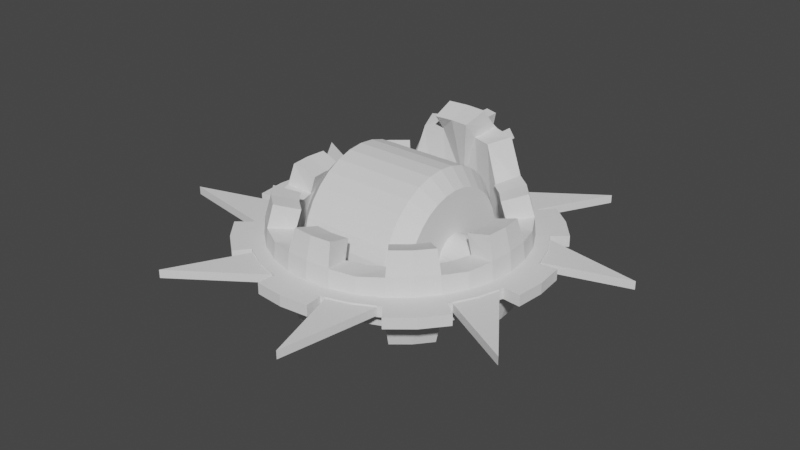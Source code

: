 # Source: Blinky_3.blend  (saved by Blender 3.0.42; exported with 4.5.12 LTS)
import bpy
from mathutils import Matrix  # noqa: F401  (used for matrix-valued properties, if any)

bpy.ops.wm.read_factory_settings(use_empty=True)
scene = bpy.context.scene
scene.name = 'Scene'

# ---- collections
col_collection = bpy.data.collections.new('Collection'); scene.collection.children.link(col_collection)

# ---- world
world_world = bpy.data.worlds.new('World'); scene.world = world_world
world_world.use_nodes = True; world_world.node_tree.nodes.clear()
_N = world_world.node_tree.nodes; _L = world_world.node_tree.links
n0 = _N.new('ShaderNodeOutputWorld'); n0.name = 'World Output'; n0.location = (300, 300)
n1 = _N.new('ShaderNodeBackground'); n1.name = 'Background'; n1.location = (10, 300)
n1.inputs[0].default_value = (0.05088, 0.05088, 0.05088, 1.0)
_L.new(n1.outputs[0], n0.inputs[0])
n0.is_active_output = True
world_world.color = (0.05088, 0.05088, 0.05088)
world_world.use_sun_shadow = False
world_world.sun_shadow_jitter_overblur = 0.0

# ---- meshes
me_sphere = bpy.data.meshes.new('Sphere')
me_sphere.from_pydata([(1.203e-07, 0.7653, 0.9077), (0.0, 0.9808, 0.1951), (0.1802, 0.7476, 0.9077), (0.1908, 0.8875, 0.7385), (0.1913, 0.9619, -0.1951), (0.1951, 0.9808, -4.371e-08), (0.1802, 0.9061, -0.3827), (0.3748, 0.8317, 0.7385), (0.3753, 0.9061, -0.1951), (0.3827, 0.9239, -4.371e-08), (0.5133, 0.7682, 0.3827), (0.5449, 0.8155, 0.1951), (0.5449, 0.8155, -0.1951), (0.5133, 0.7682, -0.3827), (0.5556, 0.8315, -4.371e-08), (0.6533, 0.6533, 0.3827), (0.6533, 0.6533, -0.3827), (0.6935, 0.6935, 0.1951), (0.7071, 0.7071, -4.371e-08), (0.6935, 0.6935, -0.1951), (0.7682, 0.5133, 0.3827), (0.8155, 0.5449, 0.1951), (0.8155, 0.5449, -0.1951), (0.7682, 0.5133, -0.3827), (0.8315, 0.5556, -4.371e-08), (0.9061, 0.3753, 0.1951), (0.9061, 0.3753, -0.1951), (0.9239, 0.3827, -4.371e-08), (0.9061, 0.1802, 0.3827), (0.9619, 0.1913, 0.1951), (0.9619, 0.1913, -0.1951), (0.9061, 0.1802, -0.3827), (0.9808, 0.1951, -4.371e-08), (0.9239, -1.658e-08, 0.3827), (0.9239, -1.507e-07, -0.3827), (0.9808, -9.109e-08, 0.1951), (1.0, -1.656e-07, -4.371e-08), (0.9061, -0.1802, 0.3827), (0.9808, -9.109e-08, -0.1951), (0.9619, -0.1913, 0.1951), (0.9619, -0.1913, -0.1951), (0.9061, -0.1802, -0.3827), (0.9061, -0.3753, 0.1951), (0.9808, -0.1951, -4.371e-08), (0.9061, -0.3753, -0.1951), (0.7682, -0.5133, 0.3827), (0.8155, -0.5449, 0.1951), (0.8155, -0.5449, -0.1951), (0.9239, -0.3827, -4.371e-08), (0.7682, -0.5133, -0.3827), (0.6533, -0.6533, 0.3827), (0.6533, -0.6533, -0.3827), (0.8315, -0.5556, -4.371e-08), (0.5133, -0.7682, 0.3827), (0.5449, -0.8155, 0.1951), (0.5449, -0.8155, -0.1951), (0.5133, -0.7682, -0.3827), (0.6935, -0.6935, 0.1951), (0.7071, -0.7071, -4.371e-08), (0.6935, -0.6935, -0.1951), (0.3753, -0.9061, 0.1951), (0.3753, -0.9061, -0.1951), (0.5556, -0.8315, -4.371e-08), (0.1802, -0.9061, 0.3827), (0.1913, -0.9619, 0.1951), (0.1913, -0.9619, -0.1951), (0.1802, -0.9061, -0.3827), (0.3827, -0.9239, -4.371e-08), (1.706e-08, -0.9239, 0.3827), (-1.171e-07, -0.9239, -0.3827), (0.1951, -0.9808, -4.371e-08), (-0.1802, -0.9061, 0.3827), (-0.1913, -0.9619, 0.1951), (-0.1913, -0.9619, -0.1951), (-0.1802, -0.9061, -0.3827), (-7.235e-08, -0.9808, 0.1951), (-2.661e-07, -1.0, -4.371e-08), (-7.235e-08, -0.9808, -0.1951), (-0.3753, -0.9061, 0.1951), (-0.3753, -0.9061, -0.1951), (-0.1951, -0.9808, -4.371e-08), (-0.5133, -0.7682, 0.3827), (-0.5449, -0.8155, 0.1951), (-0.5449, -0.8155, -0.1951), (-0.5133, -0.7682, -0.3827), (-0.6533, -0.6533, 0.3827), (-0.3827, -0.9239, -4.371e-08), (-0.6533, -0.6533, -0.3827), (-0.7682, -0.5133, 0.3827), (-0.8155, -0.5449, 0.1951), (-0.8155, -0.5449, -0.1951), (-0.5556, -0.8315, -4.371e-08), (-0.7682, -0.5133, -0.3827), (-0.9061, -0.3753, 0.1951), (-0.6935, -0.6935, 0.1951), (-0.9061, -0.3753, -0.1951), (-0.7071, -0.7071, -4.371e-08), (-0.6935, -0.6935, -0.1951), (-0.9061, -0.1802, 0.3827), (-0.9619, -0.1913, 0.1951), (-0.9619, -0.1913, -0.1951), (-0.9061, -0.1802, -0.3827), (-0.8315, -0.5556, -4.371e-08), (-0.9239, -1.68e-09, 0.3827), (-0.9239, 1.175e-07, -0.3827), (-0.9239, -0.3827, -4.371e-08), (-0.9061, 0.1802, 0.3827), (-0.9619, 0.1913, 0.1951), (-0.9619, 0.1913, -0.1951), (-0.9061, 0.1802, -0.3827), (-0.9808, -0.1951, -4.371e-08), (-0.9061, 0.3753, 0.1951), (-0.9061, 0.3753, -0.1951), (-0.9808, 7.283e-08, 0.1951), (-1.0, 3.858e-07, -4.371e-08), (-0.9808, 7.283e-08, -0.1951), (-0.7682, 0.5133, 0.3827), (-0.8155, 0.5449, 0.1951), (-0.8155, 0.5449, -0.1951), (-0.7682, 0.5133, -0.3827), (-0.9808, 0.1951, -4.371e-08), (-0.6533, 0.6533, 0.3827), (-0.6533, 0.6533, -0.3827), (-0.5133, 0.7682, 0.3827), (-0.9239, 0.3827, -4.371e-08), (-0.5449, 0.8155, 0.1951), (-0.5449, 0.8155, -0.1951), (-0.5133, 0.7682, -0.3827), (-0.8315, 0.5556, -4.371e-08), (-0.3748, 0.8317, 0.7385), (-0.3753, 0.9061, -0.1951), (-0.1802, 0.7476, 0.9077), (-0.6935, 0.6935, 0.1951), (-0.1908, 0.8875, 0.7385), (-0.7071, 0.7071, -4.371e-08), (-0.1913, 0.9619, -0.1951), (-0.6935, 0.6935, -0.1951), (-0.1802, 0.9061, -0.3827), (1.959e-07, 0.9239, -0.3827), (-1.827e-07, 1.018, 0.9844), (-4.367e-07, 1.24, 0.2463), (0.205, 0.9994, 0.9841), (0.2336, 1.145, 0.7812), (0.2467, 1.24, -1.481e-07), (-0.5556, 0.8315, -4.371e-08), (0.2342, 1.219, -0.2378), (0.205, 1.158, -0.4591), (0.4755, 1.075, 0.7644), (0.4838, 1.168, -5.072e-08), (0.476, 1.149, -0.221), (0.6738, 0.9638, 0.4591), (0.6965, 1.028, 0.2378), (0.7024, 1.051, -5.199e-08), (0.6965, 1.028, -0.2378), (0.6738, 0.9638, -0.4591), (0.8321, 0.8321, 0.4594), (0.8769, 0.8769, 0.2463), (0.894, 0.894, -5.135e-08), (0.8769, 0.8769, -0.2463), (-0.3827, 0.9239, -4.371e-08), (0.8321, 0.8321, -0.4594), (0.9638, 0.6738, 0.4591), (1.028, 0.6965, 0.2378), (1.051, 0.7024, -5.199e-08), (1.028, 0.6965, -0.2378), (0.9638, 0.6738, -0.4591), (1.149, 0.476, 0.221), (1.168, 0.4838, -5.199e-08), (1.149, 0.476, -0.221), (1.158, 0.205, 0.4591), (1.219, 0.2342, 0.2378), (1.24, 0.2467, -5.072e-08), (1.219, 0.2342, -0.2378), (1.158, 0.205, -0.4591), (1.177, -5.245e-08, 0.4594), (-0.1951, 0.9808, -4.371e-08), (1.24, -1.541e-07, 0.2463), (1.264, -2.535e-07, -5.135e-08), (1.24, -1.477e-07, -0.2463), (1.177, -1.977e-07, -0.4594), (1.158, -0.205, 0.4591), (1.219, -0.2342, 0.2378), (1.24, -0.2467, -5.072e-08), (1.219, -0.2342, -0.2378), (1.158, -0.205, -0.4591), (5.386e-07, 1.0, -4.371e-08), (2.257e-07, 0.9808, -0.1951), (1.149, -0.476, 0.221), (1.168, -0.4838, -5.072e-08), (1.149, -0.476, -0.221), (0.9638, -0.6738, 0.4591), (1.028, -0.6965, 0.2378), (1.051, -0.7024, -5.135e-08), (1.028, -0.6965, -0.2378), (0.9638, -0.6738, -0.4591), (0.8321, -0.8321, 0.4594), (0.8769, -0.8769, 0.2463), (0.894, -0.894, -5.199e-08), (0.8769, -0.8769, -0.2463), (0.8321, -0.8321, -0.4594), (0.6738, -0.9638, 0.4591), (0.6965, -1.028, 0.2378), (0.7024, -1.051, -5.263e-08), (0.6965, -1.028, -0.2378), (0.6738, -0.9638, -0.4591), (0.476, -1.149, 0.221), (0.4838, -1.168, -5.199e-08), (0.476, -1.149, -0.221), (0.205, -1.158, 0.4591), (0.2342, -1.219, 0.2378), (0.2467, -1.24, -5.135e-08), (0.2342, -1.219, -0.2378), (0.205, -1.158, -0.4591), (-1.51e-08, -1.177, 0.4594), (-1.284e-07, -1.24, 0.2463), (-3.648e-07, -1.264, -5.135e-08), (-1.239e-07, -1.24, -0.2463), (-1.628e-07, -1.177, -0.4594), (-0.205, -1.158, 0.4591), (-0.2342, -1.219, 0.2378), (-0.2467, -1.24, -5.135e-08), (-0.2342, -1.219, -0.2378), (-0.205, -1.158, -0.4591), (-0.476, -1.149, 0.221), (-0.4838, -1.168, -5.072e-08), (-0.476, -1.149, -0.221), (-0.6738, -0.9638, 0.4591), (-0.6965, -1.028, 0.2378), (-0.7024, -1.051, -5.199e-08), (-0.6965, -1.028, -0.2378), (-0.6738, -0.9638, -0.4591), (-0.8321, -0.8321, 0.4594), (-0.8769, -0.8769, 0.2463), (-0.894, -0.894, -5.072e-08), (-0.8769, -0.8769, -0.2463), (-0.8321, -0.8321, -0.4594), (-0.9638, -0.6738, 0.4591), (-1.028, -0.6965, 0.2378), (-1.051, -0.7024, -5.072e-08), (-1.028, -0.6965, -0.2378), (-0.9638, -0.6738, -0.4591), (-1.149, -0.476, 0.221), (-1.168, -0.4838, -5.135e-08), (-1.149, -0.476, -0.221), (-1.158, -0.205, 0.4591), (-1.219, -0.2342, 0.2378), (-1.24, -0.2467, -5.263e-08), (-1.219, -0.2342, -0.2378), (-1.158, -0.205, -0.4591), (-1.177, 3.295e-08, 0.4594), (-1.24, 1.231e-07, 0.2463), (-1.264, 4.934e-07, -5.199e-08), (-1.24, 1.187e-07, -0.2463), (-1.177, 1.633e-07, -0.4594), (-1.158, 0.205, 0.4591), (-1.219, 0.2342, 0.2378), (-1.24, 0.2467, -5.263e-08), (-1.219, 0.2342, -0.2378), (-1.158, 0.205, -0.4591), (-1.149, 0.476, 0.221), (-1.168, 0.4838, -5.135e-08), (-1.149, 0.476, -0.221), (-0.9638, 0.6738, 0.4591), (-1.028, 0.6965, 0.2378), (-1.051, 0.7024, -5.135e-08), (-1.028, 0.6965, -0.2378), (-0.9638, 0.6738, -0.4591), (-0.8321, 0.8321, 0.4594), (-0.8769, 0.8769, 0.2463), (-0.894, 0.894, -5.135e-08), (-0.8769, 0.8769, -0.2463), (-0.8321, 0.8321, -0.4594), (-0.6738, 0.9638, 0.4591), (-0.6965, 1.028, 0.2378), (-0.7024, 1.051, -5.072e-08), (-0.6965, 1.028, -0.2378), (-0.6738, 0.9638, -0.4591), (-0.4755, 1.075, 0.7644), (-0.4838, 1.168, -5.072e-08), (-0.476, 1.149, -0.221), (-0.205, 0.9994, 0.9841), (-0.2336, 1.145, 0.7812), (-0.2467, 1.24, -1.532e-07), (-0.2342, 1.219, -0.2378), (-0.205, 1.158, -0.4591), (5.785e-08, 1.264, -2.494e-07), (-1.696e-07, 1.24, -0.2463), (-6.509e-08, 1.177, -0.4594)], [], [(127, 122, 271, 276), (7, 11, 151, 147), (85, 88, 236, 231), (37, 39, 181, 180), (6, 138, 287, 146), (0, 2, 141, 139), (73, 74, 222, 221), (45, 50, 195, 190), (117, 116, 262, 263), (129, 133, 281, 277), (78, 82, 227, 223), (116, 121, 267, 262), (87, 84, 230, 235), (89, 93, 241, 237), (100, 95, 243, 247), (31, 30, 172, 173), (39, 42, 187, 181), (108, 109, 258, 257), (71, 72, 219, 218), (47, 44, 189, 193), (50, 53, 200, 195), (118, 112, 261, 265), (29, 28, 169, 170), (8, 4, 145, 149), (51, 49, 194, 199), (41, 34, 179, 184), (66, 65, 211, 212), (106, 107, 255, 254), (79, 73, 221, 225), (3, 7, 147, 142), (121, 123, 272, 267), (92, 87, 235, 240), (130, 126, 275, 279), (68, 71, 218, 213), (22, 23, 165, 164), (122, 119, 266, 271), (28, 33, 174, 169), (101, 100, 247, 248), (111, 117, 263, 259), (64, 63, 208, 209), (42, 46, 191, 187), (69, 66, 212, 217), (131, 0, 139, 280), (81, 85, 231, 226), (20, 21, 162, 161), (72, 78, 223, 219), (21, 25, 166, 162), (55, 56, 204, 203), (99, 98, 244, 245), (138, 137, 284, 287), (30, 26, 168, 172), (137, 135, 283, 284), (44, 40, 183, 189), (13, 12, 153, 154), (4, 6, 146, 145), (83, 79, 225, 229), (74, 69, 217, 222), (53, 54, 201, 200), (112, 108, 257, 261), (33, 37, 180, 174), (23, 16, 160, 165), (90, 92, 240, 239), (103, 106, 254, 249), (34, 31, 173, 179), (133, 131, 280, 281), (61, 55, 203, 207), (25, 29, 170, 166), (11, 10, 150, 151), (2, 3, 142, 141), (49, 47, 193, 194), (104, 101, 248, 253), (63, 68, 213, 208), (10, 15, 155, 150), (93, 99, 245, 241), (126, 127, 276, 275), (88, 89, 237, 236), (54, 60, 205, 201), (46, 45, 190, 191), (109, 104, 253, 258), (107, 111, 259, 255), (84, 83, 229, 230), (65, 61, 207, 211), (123, 125, 273, 272), (12, 8, 149, 153), (125, 129, 277, 273), (40, 41, 184, 183), (135, 130, 279, 283), (15, 20, 161, 155), (26, 22, 164, 168), (60, 64, 209, 205), (98, 103, 249, 244), (56, 51, 199, 204), (95, 90, 239, 243), (119, 118, 265, 266), (82, 81, 226, 227), (16, 13, 154, 160), (286, 285, 143, 145), (287, 286, 145, 146), (140, 139, 141, 142), (285, 140, 142, 143), (143, 142, 147, 148), (145, 143, 148, 149), (148, 147, 151, 152), (149, 148, 152, 153), (152, 151, 156, 157), (153, 152, 157, 158), (154, 153, 158, 160), (151, 150, 155, 156), (156, 155, 161, 162), (157, 156, 162, 163), (158, 157, 163, 164), (160, 158, 164, 165), (164, 163, 167, 168), (163, 162, 166, 167), (167, 166, 170, 171), (168, 167, 171, 172), (172, 171, 177, 178), (173, 172, 178, 179), (170, 169, 174, 176), (171, 170, 176, 177), (176, 174, 180, 181), (177, 176, 181, 182), (178, 177, 182, 183), (179, 178, 183, 184), (182, 181, 187, 188), (183, 182, 188, 189), (188, 187, 191, 192), (189, 188, 192, 193), (191, 190, 195, 196), (192, 191, 196, 197), (193, 192, 197, 198), (194, 193, 198, 199), (196, 195, 200, 201), (197, 196, 201, 202), (198, 197, 202, 203), (199, 198, 203, 204), (202, 201, 205, 206), (203, 202, 206, 207), (206, 205, 209, 210), (207, 206, 210, 211), (209, 208, 213, 214), (210, 209, 214, 215), (211, 210, 215, 216), (212, 211, 216, 217), (215, 214, 219, 220), (216, 215, 220, 221), (217, 216, 221, 222), (214, 213, 218, 219), (220, 219, 223, 224), (221, 220, 224, 225), (225, 224, 228, 229), (224, 223, 227, 228), (227, 226, 231, 232), (228, 227, 232, 233), (229, 228, 233, 234), (230, 229, 234, 235), (235, 234, 239, 240), (232, 231, 236, 237), (233, 232, 237, 238), (234, 233, 238, 239), (238, 237, 241, 242), (239, 238, 242, 243), (242, 241, 245, 246), (243, 242, 246, 247), (245, 244, 249, 250), (246, 245, 250, 251), (247, 246, 251, 252), (248, 247, 252, 253), (250, 249, 254, 255), (251, 250, 255, 256), (252, 251, 256, 257), (253, 252, 257, 258), (256, 255, 259, 260), (257, 256, 260, 261), (260, 259, 263, 264), (261, 260, 264, 265), (264, 263, 268, 269), (265, 264, 269, 270), (266, 265, 270, 271), (263, 262, 267, 268), (268, 267, 272, 273), (269, 268, 273, 274), (270, 269, 274, 275), (271, 270, 275, 276), (275, 274, 278, 279), (274, 273, 277, 278), (278, 277, 281, 282), (279, 278, 282, 283), (283, 282, 285, 286), (284, 283, 286, 287), (281, 280, 139, 140), (282, 281, 140, 285), (2, 0, 1, 3), (3, 1, 185, 5), (186, 4, 5, 185), (138, 6, 4, 186), (7, 3, 5, 9), (5, 4, 8, 9), (11, 7, 9, 14), (9, 8, 12, 14), (10, 11, 17, 15), (11, 14, 18, 17), (14, 12, 19, 18), (12, 13, 16, 19), (21, 17, 18, 24), (24, 18, 19, 22), (22, 19, 16, 23), (20, 15, 17, 21), (25, 21, 24, 27), (27, 24, 22, 26), (32, 27, 26, 30), (29, 25, 27, 32), (28, 29, 35, 33), (29, 32, 36, 35), (36, 32, 30, 38), (38, 30, 31, 34), (40, 38, 34, 41), (37, 33, 35, 39), (39, 35, 36, 43), (36, 38, 40, 43), (42, 39, 43, 48), (43, 40, 44, 48), (46, 42, 48, 52), (48, 44, 47, 52), (50, 45, 46, 57), (57, 46, 52, 58), (52, 47, 59, 58), (47, 49, 51, 59), (53, 50, 57, 54), (54, 57, 58, 62), (62, 58, 59, 55), (55, 59, 51, 56), (60, 54, 62, 67), (67, 62, 55, 61), (64, 60, 67, 70), (70, 67, 61, 65), (64, 70, 76, 75), (76, 70, 65, 77), (77, 65, 66, 69), (63, 64, 75, 68), (71, 68, 75, 72), (72, 75, 76, 80), (76, 77, 73, 80), (73, 77, 69, 74), (80, 73, 79, 86), (78, 72, 80, 86), (82, 78, 86, 91), (86, 79, 83, 91), (91, 83, 97, 96), (83, 84, 87, 97), (85, 81, 82, 94), (94, 82, 91, 96), (94, 89, 88, 85), (96, 102, 89, 94), (96, 97, 90, 102), (97, 87, 92, 90), (102, 105, 93, 89), (102, 90, 95, 105), (105, 110, 99, 93), (105, 95, 100, 110), (100, 101, 104, 115), (98, 99, 113, 103), (99, 110, 114, 113), (110, 100, 115, 114), (106, 103, 113, 107), (107, 113, 114, 120), (114, 115, 108, 120), (115, 104, 109, 108), (111, 107, 120, 124), (120, 108, 112, 124), (117, 111, 124, 128), (124, 112, 118, 128), (116, 117, 132, 121), (117, 128, 134, 132), (128, 118, 136, 134), (118, 119, 122, 136), (134, 144, 125, 132), (134, 136, 126, 144), (136, 122, 127, 126), (132, 125, 123, 121), (144, 159, 129, 125), (144, 126, 130, 159), (159, 130, 135, 175), (159, 175, 133, 129), (133, 1, 0, 131), (1, 133, 175, 185), (175, 135, 186, 185), (135, 137, 138, 186)])
_uv = me_sphere.uv_layers.new(name='UVMap')
_uv.uv.foreach_set('vector', [0.8438, 0.375, 0.875, 0.375, 0.875, 0.375, 0.8438, 0.375, 0.6875, 0.5625, 0.6562, 0.5625, 0.6562, 0.5625, 0.6875, 0.5625, 0.125, 0.625, 0.09375, 0.625, 0.09375, 0.625, 0.125, 0.625, 0.4688, 0.625, 0.4688, 0.5625, 0.4688, 0.5625, 0.4688, 0.625, 0.7188, 0.375, 0.75, 0.375, 0.75, 0.375, 0.7188, 0.375, 0.75, 0.625, 0.7188, 0.625, 0.7188, 0.625, 0.75, 0.625, 0.2188, 0.4375, 0.2188, 0.375, 0.2188, 0.375, 0.2188, 0.4375, 0.4062, 0.625, 0.375, 0.625, 0.375, 0.625, 0.4062, 0.625, 0.9062, 0.5625, 0.9062, 0.625, 0.9062, 0.625, 0.9062, 0.5625, 0.8125, 0.5625, 0.7812, 0.5625, 0.7812, 0.5625, 0.8125, 0.5625, 0.1875, 0.5625, 0.1562, 0.5625, 0.1562, 0.5625, 0.1875, 0.5625, 0.9062, 0.625, 0.875, 0.625, 0.875, 0.625, 0.9062, 0.625, 0.125, 0.375, 0.1562, 0.375, 0.1562, 0.375, 0.125, 0.375, 0.09375, 0.5625, 0.0625, 0.5625, 0.0625, 0.5625, 0.09375, 0.5625, 0.03125, 0.4375, 0.0625, 0.4375, 0.0625, 0.4375, 0.03125, 0.4375, 0.5312, 0.375, 0.5312, 0.4375, 0.5312, 0.4375, 0.5312, 0.375, 0.4688, 0.5625, 0.4375, 0.5625, 0.4375, 0.5625, 0.4688, 0.5625, 0.9688, 0.4375, 0.9687, 0.375, 0.9687, 0.375, 0.9688, 0.4375, 0.2188, 0.625, 0.2188, 0.5625, 0.2188, 0.5625, 0.2188, 0.625, 0.4062, 0.4375, 0.4375, 0.4375, 0.4375, 0.4375, 0.4062, 0.4375, 0.375, 0.625, 0.3438, 0.625, 0.3438, 0.625, 0.375, 0.625, 0.9062, 0.4375, 0.9375, 0.4375, 0.9375, 0.4375, 0.9062, 0.4375, 0.5312, 0.5625, 0.5312, 0.625, 0.5312, 0.625, 0.5312, 0.5625, 0.6875, 0.4375, 0.7188, 0.4375, 0.7188, 0.4375, 0.6875, 0.4375, 0.375, 0.375, 0.4062, 0.375, 0.4062, 0.375, 0.375, 0.375, 0.4687, 0.375, 0.5, 0.375, 0.5, 0.375, 0.4687, 0.375, 0.2812, 0.375, 0.2812, 0.4375, 0.2812, 0.4375, 0.2812, 0.375, 0.9688, 0.625, 0.9688, 0.5625, 0.9688, 0.5625, 0.9688, 0.625, 0.1875, 0.4375, 0.2188, 0.4375, 0.2188, 0.4375, 0.1875, 0.4375, 0.7188, 0.5625, 0.6875, 0.5625, 0.6875, 0.5625, 0.7188, 0.5625, 0.875, 0.625, 0.8438, 0.625, 0.8438, 0.625, 0.875, 0.625, 0.09375, 0.375, 0.125, 0.375, 0.125, 0.375, 0.09375, 0.375, 0.8125, 0.4375, 0.8438, 0.4375, 0.8438, 0.4375, 0.8125, 0.4375, 0.25, 0.625, 0.2188, 0.625, 0.2188, 0.625, 0.25, 0.625, 0.5938, 0.4375, 0.5938, 0.375, 0.5938, 0.375, 0.5938, 0.4375, 0.875, 0.375, 0.9062, 0.375, 0.9062, 0.375, 0.875, 0.375, 0.5312, 0.625, 0.5, 0.625, 0.5, 0.625, 0.5312, 0.625, 0.03125, 0.375, 0.03125, 0.4375, 0.03125, 0.4375, 0.03125, 0.375, 0.9375, 0.5625, 0.9062, 0.5625, 0.9062, 0.5625, 0.9375, 0.5625, 0.2812, 0.5625, 0.2812, 0.625, 0.2812, 0.625, 0.2812, 0.5625, 0.4375, 0.5625, 0.4062, 0.5625, 0.4062, 0.5625, 0.4375, 0.5625, 0.25, 0.375, 0.2812, 0.375, 0.2812, 0.375, 0.25, 0.375, 0.7812, 0.625, 0.75, 0.625, 0.75, 0.625, 0.7812, 0.625, 0.1563, 0.625, 0.125, 0.625, 0.125, 0.625, 0.1563, 0.625, 0.5938, 0.625, 0.5938, 0.5625, 0.5938, 0.5625, 0.5938, 0.625, 0.2188, 0.5625, 0.1875, 0.5625, 0.1875, 0.5625, 0.2188, 0.5625, 0.5938, 0.5625, 0.5625, 0.5625, 0.5625, 0.5625, 0.5938, 0.5625, 0.3438, 0.4375, 0.3438, 0.375, 0.3438, 0.375, 0.3438, 0.4375, 0.03125, 0.5625, 0.03125, 0.625, 0.03125, 0.625, 0.03125, 0.5625, 0.75, 0.375, 0.7812, 0.375, 0.7812, 0.375, 0.75, 0.375, 0.5312, 0.4375, 0.5625, 0.4375, 0.5625, 0.4375, 0.5312, 0.4375, 0.7812, 0.375, 0.7812, 0.4375, 0.7812, 0.4375, 0.7812, 0.375, 0.4375, 0.4375, 0.4688, 0.4375, 0.4688, 0.4375, 0.4375, 0.4375, 0.6562, 0.375, 0.6562, 0.4375, 0.6562, 0.4375, 0.6562, 0.375, 0.7188, 0.4375, 0.7188, 0.375, 0.7188, 0.375, 0.7188, 0.4375, 0.1562, 0.4375, 0.1875, 0.4375, 0.1875, 0.4375, 0.1562, 0.4375, 0.2188, 0.375, 0.25, 0.375, 0.25, 0.375, 0.2188, 0.375, 0.3438, 0.625, 0.3438, 0.5625, 0.3438, 0.5625, 0.3438, 0.625, 0.9375, 0.4375, 0.9688, 0.4375, 0.9688, 0.4375, 0.9375, 0.4375, 0.5, 0.625, 0.4688, 0.625, 0.4688, 0.625, 0.5, 0.625, 0.5938, 0.375, 0.625, 0.375, 0.625, 0.375, 0.5938, 0.375, 0.09375, 0.4375, 0.09375, 0.375, 0.09375, 0.375, 0.09375, 0.4375, 1.0, 0.625, 0.9688, 0.625, 0.9688, 0.625, 1.0, 0.625, 0.5, 0.375, 0.5312, 0.375, 0.5312, 0.375, 0.5, 0.375, 0.7812, 0.5625, 0.7812, 0.625, 0.7812, 0.625, 0.7812, 0.5625, 0.3125, 0.4375, 0.3438, 0.4375, 0.3438, 0.4375, 0.3125, 0.4375, 0.5625, 0.5625, 0.5312, 0.5625, 0.5312, 0.5625, 0.5625, 0.5625, 0.6562, 0.5625, 0.6562, 0.625, 0.6562, 0.625, 0.6562, 0.5625, 0.7188, 0.625, 0.7188, 0.5625, 0.7188, 0.5625, 0.7188, 0.625, 0.4062, 0.375, 0.4062, 0.4375, 0.4062, 0.4375, 0.4062, 0.375, 0.0, 0.375, 0.03125, 0.375, 0.03125, 0.375, 0.0, 0.375, 0.2812, 0.625, 0.25, 0.625, 0.25, 0.625, 0.2812, 0.625, 0.6562, 0.625, 0.625, 0.625, 0.625, 0.625, 0.6562, 0.625, 0.0625, 0.5625, 0.03125, 0.5625, 0.03125, 0.5625, 0.0625, 0.5625, 0.8438, 0.4375, 0.8438, 0.375, 0.8438, 0.375, 0.8438, 0.4375, 0.09375, 0.625, 0.09375, 0.5625, 0.09375, 0.5625, 0.09375, 0.625, 0.3438, 0.5625, 0.3125, 0.5625, 0.3125, 0.5625, 0.3438, 0.5625, 0.4062, 0.5625, 0.4062, 0.625, 0.4062, 0.625, 0.4062, 0.5625, 0.9687, 0.375, 1.0, 0.375, 1.0, 0.375, 0.9687, 0.375, 0.9688, 0.5625, 0.9375, 0.5625, 0.9375, 0.5625, 0.9688, 0.5625, 0.1562, 0.375, 0.1562, 0.4375, 0.1562, 0.4375, 0.1562, 0.375, 0.2812, 0.4375, 0.3125, 0.4375, 0.3125, 0.4375, 0.2812, 0.4375, 0.8438, 0.625, 0.8438, 0.5625, 0.8438, 0.5625, 0.8438, 0.625, 0.6562, 0.4375, 0.6875, 0.4375, 0.6875, 0.4375, 0.6562, 0.4375, 0.8438, 0.5625, 0.8125, 0.5625, 0.8125, 0.5625, 0.8438, 0.5625, 0.4688, 0.4375, 0.4687, 0.375, 0.4687, 0.375, 0.4688, 0.4375, 0.7812, 0.4375, 0.8125, 0.4375, 0.8125, 0.4375, 0.7812, 0.4375, 0.625, 0.625, 0.5938, 0.625, 0.5938, 0.625, 0.625, 0.625, 0.5625, 0.4375, 0.5938, 0.4375, 0.5938, 0.4375, 0.5625, 0.4375, 0.3125, 0.5625, 0.2812, 0.5625, 0.2812, 0.5625, 0.3125, 0.5625, 0.03125, 0.625, 0.0, 0.625, 0.0, 0.625, 0.03125, 0.625, 0.3438, 0.375, 0.375, 0.375, 0.375, 0.375, 0.3438, 0.375, 0.0625, 0.4375, 0.09375, 0.4375, 0.09375, 0.4375, 0.0625, 0.4375, 0.9062, 0.375, 0.9062, 0.4375, 0.9062, 0.4375, 0.9062, 0.375, 0.1562, 0.5625, 0.1563, 0.625, 0.1563, 0.625, 0.1562, 0.5625, 0.625, 0.375, 0.6562, 0.375, 0.6562, 0.375, 0.625, 0.375, 0.75, 0.4375, 0.75, 0.5, 0.7188, 0.5, 0.7188, 0.4375, 0.75, 0.375, 0.75, 0.4375, 0.7188, 0.4375, 0.7188, 0.375, 0.75, 0.5625, 0.75, 0.625, 0.7188, 0.625, 0.7188, 0.5625, 0.75, 0.5, 0.75, 0.5625, 0.7188, 0.5625, 0.7188, 0.5, 0.7188, 0.5, 0.7188, 0.5625, 0.6875, 0.5625, 0.6875, 0.5, 0.7188, 0.4375, 0.7188, 0.5, 0.6875, 0.5, 0.6875, 0.4375, 0.6875, 0.5, 0.6875, 0.5625, 0.6562, 0.5625, 0.6562, 0.5, 0.6875, 0.4375, 0.6875, 0.5, 0.6562, 0.5, 0.6562, 0.4375, 0.6562, 0.5, 0.6562, 0.5625, 0.625, 0.5625, 0.625, 0.5, 0.6562, 0.4375, 0.6562, 0.5, 0.625, 0.5, 0.625, 0.4375, 0.6562, 0.375, 0.6562, 0.4375, 0.625, 0.4375, 0.625, 0.375, 0.6562, 0.5625, 0.6562, 0.625, 0.625, 0.625, 0.625, 0.5625, 0.625, 0.5625, 0.625, 0.625, 0.5938, 0.625, 0.5938, 0.5625, 0.625, 0.5, 0.625, 0.5625, 0.5938, 0.5625, 0.5938, 0.5, 0.625, 0.4375, 0.625, 0.5, 0.5938, 0.5, 0.5938, 0.4375, 0.625, 0.375, 0.625, 0.4375, 0.5938, 0.4375, 0.5938, 0.375, 0.5938, 0.4375, 0.5938, 0.5, 0.5625, 0.5, 0.5625, 0.4375, 0.5938, 0.5, 0.5938, 0.5625, 0.5625, 0.5625, 0.5625, 0.5, 0.5625, 0.5, 0.5625, 0.5625, 0.5312, 0.5625, 0.5312, 0.5, 0.5625, 0.4375, 0.5625, 0.5, 0.5312, 0.5, 0.5312, 0.4375, 0.5312, 0.4375, 0.5312, 0.5, 0.5, 0.5, 0.5, 0.4375, 0.5312, 0.375, 0.5312, 0.4375, 0.5, 0.4375, 0.5, 0.375, 0.5312, 0.5625, 0.5312, 0.625, 0.5, 0.625, 0.5, 0.5625, 0.5312, 0.5, 0.5312, 0.5625, 0.5, 0.5625, 0.5, 0.5, 0.5, 0.5625, 0.5, 0.625, 0.4688, 0.625, 0.4688, 0.5625, 0.5, 0.5, 0.5, 0.5625, 0.4688, 0.5625, 0.4687, 0.5, 0.5, 0.4375, 0.5, 0.5, 0.4687, 0.5, 0.4688, 0.4375, 0.5, 0.375, 0.5, 0.4375, 0.4688, 0.4375, 0.4687, 0.375, 0.4687, 0.5, 0.4688, 0.5625, 0.4375, 0.5625, 0.4375, 0.5, 0.4688, 0.4375, 0.4687, 0.5, 0.4375, 0.5, 0.4375, 0.4375, 0.4375, 0.5, 0.4375, 0.5625, 0.4062, 0.5625, 0.4062, 0.5, 0.4375, 0.4375, 0.4375, 0.5, 0.4062, 0.5, 0.4062, 0.4375, 0.4062, 0.5625, 0.4062, 0.625, 0.375, 0.625, 0.375, 0.5625, 0.4062, 0.5, 0.4062, 0.5625, 0.375, 0.5625, 0.375, 0.5, 0.4062, 0.4375, 0.4062, 0.5, 0.375, 0.5, 0.375, 0.4375, 0.4062, 0.375, 0.4062, 0.4375, 0.375, 0.4375, 0.375, 0.375, 0.375, 0.5625, 0.375, 0.625, 0.3438, 0.625, 0.3438, 0.5625, 0.375, 0.5, 0.375, 0.5625, 0.3438, 0.5625, 0.3437, 0.5, 0.375, 0.4375, 0.375, 0.5, 0.3437, 0.5, 0.3438, 0.4375, 0.375, 0.375, 0.375, 0.4375, 0.3438, 0.4375, 0.3438, 0.375, 0.3437, 0.5, 0.3438, 0.5625, 0.3125, 0.5625, 0.3125, 0.5, 0.3438, 0.4375, 0.3437, 0.5, 0.3125, 0.5, 0.3125, 0.4375, 0.3125, 0.5, 0.3125, 0.5625, 0.2812, 0.5625, 0.2812, 0.5, 0.3125, 0.4375, 0.3125, 0.5, 0.2812, 0.5, 0.2812, 0.4375, 0.2812, 0.5625, 0.2812, 0.625, 0.25, 0.625, 0.25, 0.5625, 0.2812, 0.5, 0.2812, 0.5625, 0.25, 0.5625, 0.25, 0.5, 0.2812, 0.4375, 0.2812, 0.5, 0.25, 0.5, 0.25, 0.4375, 0.2812, 0.375, 0.2812, 0.4375, 0.25, 0.4375, 0.25, 0.375, 0.25, 0.5, 0.25, 0.5625, 0.2188, 0.5625, 0.2187, 0.5, 0.25, 0.4375, 0.25, 0.5, 0.2187, 0.5, 0.2188, 0.4375, 0.25, 0.375, 0.25, 0.4375, 0.2188, 0.4375, 0.2188, 0.375, 0.25, 0.5625, 0.25, 0.625, 0.2188, 0.625, 0.2188, 0.5625, 0.2187, 0.5, 0.2188, 0.5625, 0.1875, 0.5625, 0.1875, 0.5, 0.2188, 0.4375, 0.2187, 0.5, 0.1875, 0.5, 0.1875, 0.4375, 0.1875, 0.4375, 0.1875, 0.5, 0.1562, 0.5, 0.1562, 0.4375, 0.1875, 0.5, 0.1875, 0.5625, 0.1562, 0.5625, 0.1562, 0.5, 0.1562, 0.5625, 0.1563, 0.625, 0.125, 0.625, 0.125, 0.5625, 0.1562, 0.5, 0.1562, 0.5625, 0.125, 0.5625, 0.125, 0.5, 0.1562, 0.4375, 0.1562, 0.5, 0.125, 0.5, 0.125, 0.4375, 0.1562, 0.375, 0.1562, 0.4375, 0.125, 0.4375, 0.125, 0.375, 0.125, 0.375, 0.125, 0.4375, 0.09375, 0.4375, 0.09375, 0.375, 0.125, 0.5625, 0.125, 0.625, 0.09375, 0.625, 0.09375, 0.5625, 0.125, 0.5, 0.125, 0.5625, 0.09375, 0.5625, 0.09375, 0.5, 0.125, 0.4375, 0.125, 0.5, 0.09375, 0.5, 0.09375, 0.4375, 0.09375, 0.5, 0.09375, 0.5625, 0.0625, 0.5625, 0.0625, 0.5, 0.09375, 0.4375, 0.09375, 0.5, 0.0625, 0.5, 0.0625, 0.4375, 0.0625, 0.5, 0.0625, 0.5625, 0.03125, 0.5625, 0.03125, 0.5, 0.0625, 0.4375, 0.0625, 0.5, 0.03125, 0.5, 0.03125, 0.4375, 0.03125, 0.5625, 0.03125, 0.625, 0.0, 0.625, 0.0, 0.5625, 0.03125, 0.5, 0.03125, 0.5625, 0.0, 0.5625, 0.0, 0.5, 0.03125, 0.4375, 0.03125, 0.5, 0.0, 0.5, 0.0, 0.4375, 0.03125, 0.375, 0.03125, 0.4375, 0.0, 0.4375, 0.0, 0.375, 1.0, 0.5625, 1.0, 0.625, 0.9688, 0.625, 0.9688, 0.5625, 1.0, 0.5, 1.0, 0.5625, 0.9688, 0.5625, 0.9687, 0.5, 1.0, 0.4375, 1.0, 0.5, 0.9687, 0.5, 0.9688, 0.4375, 1.0, 0.375, 1.0, 0.4375, 0.9688, 0.4375, 0.9687, 0.375, 0.9687, 0.5, 0.9688, 0.5625, 0.9375, 0.5625, 0.9375, 0.5, 0.9688, 0.4375, 0.9687, 0.5, 0.9375, 0.5, 0.9375, 0.4375, 0.9375, 0.5, 0.9375, 0.5625, 0.9062, 0.5625, 0.9062, 0.5, 0.9375, 0.4375, 0.9375, 0.5, 0.9062, 0.5, 0.9062, 0.4375, 0.9062, 0.5, 0.9062, 0.5625, 0.875, 0.5625, 0.875, 0.5, 0.9062, 0.4375, 0.9062, 0.5, 0.875, 0.5, 0.875, 0.4375, 0.9062, 0.375, 0.9062, 0.4375, 0.875, 0.4375, 0.875, 0.375, 0.9062, 0.5625, 0.9062, 0.625, 0.875, 0.625, 0.875, 0.5625, 0.875, 0.5625, 0.875, 0.625, 0.8438, 0.625, 0.8438, 0.5625, 0.875, 0.5, 0.875, 0.5625, 0.8438, 0.5625, 0.8437, 0.5, 0.875, 0.4375, 0.875, 0.5, 0.8437, 0.5, 0.8438, 0.4375, 0.875, 0.375, 0.875, 0.4375, 0.8438, 0.4375, 0.8438, 0.375, 0.8438, 0.4375, 0.8437, 0.5, 0.8125, 0.5, 0.8125, 0.4375, 0.8437, 0.5, 0.8438, 0.5625, 0.8125, 0.5625, 0.8125, 0.5, 0.8125, 0.5, 0.8125, 0.5625, 0.7812, 0.5625, 0.7812, 0.5, 0.8125, 0.4375, 0.8125, 0.5, 0.7812, 0.5, 0.7812, 0.4375, 0.7812, 0.4375, 0.7812, 0.5, 0.75, 0.5, 0.75, 0.4375, 0.7812, 0.375, 0.7812, 0.4375, 0.75, 0.4375, 0.75, 0.375, 0.7812, 0.5625, 0.7812, 0.625, 0.75, 0.625, 0.75, 0.5625, 0.7812, 0.5, 0.7812, 0.5625, 0.75, 0.5625, 0.75, 0.5, 0.7188, 0.625, 0.75, 0.625, 0.75, 0.5625, 0.7188, 0.5625, 0.7188, 0.5625, 0.75, 0.5625, 0.75, 0.5, 0.7188, 0.5, 0.75, 0.4375, 0.7188, 0.4375, 0.7188, 0.5, 0.75, 0.5, 0.75, 0.375, 0.7188, 0.375, 0.7188, 0.4375, 0.75, 0.4375, 0.6875, 0.5625, 0.7188, 0.5625, 0.7188, 0.5, 0.6875, 0.5, 0.7188, 0.5, 0.7188, 0.4375, 0.6875, 0.4375, 0.6875, 0.5, 0.6562, 0.5625, 0.6875, 0.5625, 0.6875, 0.5, 0.6562, 0.5, 0.6875, 0.5, 0.6875, 0.4375, 0.6562, 0.4375, 0.6562, 0.5, 0.6562, 0.625, 0.6562, 0.5625, 0.625, 0.5625, 0.625, 0.625, 0.6562, 0.5625, 0.6562, 0.5, 0.625, 0.5, 0.625, 0.5625, 0.6562, 0.5, 0.6562, 0.4375, 0.625, 0.4375, 0.625, 0.5, 0.6562, 0.4375, 0.6562, 0.375, 0.625, 0.375, 0.625, 0.4375, 0.5938, 0.5625, 0.625, 0.5625, 0.625, 0.5, 0.5938, 0.5, 0.5938, 0.5, 0.625, 0.5, 0.625, 0.4375, 0.5938, 0.4375, 0.5938, 0.4375, 0.625, 0.4375, 0.625, 0.375, 0.5938, 0.375, 0.5938, 0.625, 0.625, 0.625, 0.625, 0.5625, 0.5938, 0.5625, 0.5625, 0.5625, 0.5938, 0.5625, 0.5938, 0.5, 0.5625, 0.5, 0.5625, 0.5, 0.5938, 0.5, 0.5938, 0.4375, 0.5625, 0.4375, 0.5312, 0.5, 0.5625, 0.5, 0.5625, 0.4375, 0.5312, 0.4375, 0.5312, 0.5625, 0.5625, 0.5625, 0.5625, 0.5, 0.5312, 0.5, 0.5312, 0.625, 0.5312, 0.5625, 0.5, 0.5625, 0.5, 0.625, 0.5312, 0.5625, 0.5312, 0.5, 0.5, 0.5, 0.5, 0.5625, 0.5, 0.5, 0.5312, 0.5, 0.5312, 0.4375, 0.5, 0.4375, 0.5, 0.4375, 0.5312, 0.4375, 0.5312, 0.375, 0.5, 0.375, 0.4688, 0.4375, 0.5, 0.4375, 0.5, 0.375, 0.4687, 0.375, 0.4688, 0.625, 0.5, 0.625, 0.5, 0.5625, 0.4688, 0.5625, 0.4688, 0.5625, 0.5, 0.5625, 0.5, 0.5, 0.4687, 0.5, 0.5, 0.5, 0.5, 0.4375, 0.4688, 0.4375, 0.4687, 0.5, 0.4375, 0.5625, 0.4688, 0.5625, 0.4687, 0.5, 0.4375, 0.5, 0.4687, 0.5, 0.4688, 0.4375, 0.4375, 0.4375, 0.4375, 0.5, 0.4062, 0.5625, 0.4375, 0.5625, 0.4375, 0.5, 0.4062, 0.5, 0.4375, 0.5, 0.4375, 0.4375, 0.4062, 0.4375, 0.4062, 0.5, 0.375, 0.625, 0.4062, 0.625, 0.4062, 0.5625, 0.375, 0.5625, 0.375, 0.5625, 0.4062, 0.5625, 0.4062, 0.5, 0.375, 0.5, 0.4062, 0.5, 0.4062, 0.4375, 0.375, 0.4375, 0.375, 0.5, 0.4062, 0.4375, 0.4062, 0.375, 0.375, 0.375, 0.375, 0.4375, 0.3438, 0.625, 0.375, 0.625, 0.375, 0.5625, 0.3438, 0.5625, 0.3438, 0.5625, 0.375, 0.5625, 0.375, 0.5, 0.3437, 0.5, 0.3437, 0.5, 0.375, 0.5, 0.375, 0.4375, 0.3438, 0.4375, 0.3438, 0.4375, 0.375, 0.4375, 0.375, 0.375, 0.3438, 0.375, 0.3125, 0.5625, 0.3438, 0.5625, 0.3437, 0.5, 0.3125, 0.5, 0.3125, 0.5, 0.3437, 0.5, 0.3438, 0.4375, 0.3125, 0.4375, 0.2812, 0.5625, 0.3125, 0.5625, 0.3125, 0.5, 0.2812, 0.5, 0.2812, 0.5, 0.3125, 0.5, 0.3125, 0.4375, 0.2812, 0.4375, 0.2812, 0.5625, 0.2812, 0.5, 0.25, 0.5, 0.25, 0.5625, 0.25, 0.5, 0.2812, 0.5, 0.2812, 0.4375, 0.25, 0.4375, 0.25, 0.4375, 0.2812, 0.4375, 0.2812, 0.375, 0.25, 0.375, 0.2812, 0.625, 0.2812, 0.5625, 0.25, 0.5625, 0.25, 0.625, 0.2188, 0.625, 0.25, 0.625, 0.25, 0.5625, 0.2188, 0.5625, 0.2188, 0.5625, 0.25, 0.5625, 0.25, 0.5, 0.2187, 0.5, 0.25, 0.5, 0.25, 0.4375, 0.2188, 0.4375, 0.2187, 0.5, 0.2188, 0.4375, 0.25, 0.4375, 0.25, 0.375, 0.2188, 0.375, 0.2187, 0.5, 0.2188, 0.4375, 0.1875, 0.4375, 0.1875, 0.5, 0.1875, 0.5625, 0.2188, 0.5625, 0.2187, 0.5, 0.1875, 0.5, 0.1562, 0.5625, 0.1875, 0.5625, 0.1875, 0.5, 0.1562, 0.5, 0.1875, 0.5, 0.1875, 0.4375, 0.1562, 0.4375, 0.1562, 0.5, 0.1562, 0.5, 0.1562, 0.4375, 0.125, 0.4375, 0.125, 0.5, 0.1562, 0.4375, 0.1562, 0.375, 0.125, 0.375, 0.125, 0.4375, 0.125, 0.625, 0.1563, 0.625, 0.1562, 0.5625, 0.125, 0.5625, 0.125, 0.5625, 0.1562, 0.5625, 0.1562, 0.5, 0.125, 0.5, 0.125, 0.5625, 0.09375, 0.5625, 0.09375, 0.625, 0.125, 0.625, 0.125, 0.5, 0.09375, 0.5, 0.09375, 0.5625, 0.125, 0.5625, 0.125, 0.5, 0.125, 0.4375, 0.09375, 0.4375, 0.09375, 0.5, 0.125, 0.4375, 0.125, 0.375, 0.09375, 0.375, 0.09375, 0.4375, 0.09375, 0.5, 0.0625, 0.5, 0.0625, 0.5625, 0.09375, 0.5625, 0.09375, 0.5, 0.09375, 0.4375, 0.0625, 0.4375, 0.0625, 0.5, 0.0625, 0.5, 0.03125, 0.5, 0.03125, 0.5625, 0.0625, 0.5625, 0.0625, 0.5, 0.0625, 0.4375, 0.03125, 0.4375, 0.03125, 0.5, 0.03125, 0.4375, 0.03125, 0.375, 0.0, 0.375, 0.0, 0.4375, 0.03125, 0.625, 0.03125, 0.5625, 0.0, 0.5625, 0.0, 0.625, 0.03125, 0.5625, 0.03125, 0.5, 0.0, 0.5, 0.0, 0.5625, 0.03125, 0.5, 0.03125, 0.4375, 0.0, 0.4375, 0.0, 0.5, 0.9688, 0.625, 1.0, 0.625, 1.0, 0.5625, 0.9688, 0.5625, 0.9688, 0.5625, 1.0, 0.5625, 1.0, 0.5, 0.9687, 0.5, 1.0, 0.5, 1.0, 0.4375, 0.9688, 0.4375, 0.9687, 0.5, 1.0, 0.4375, 1.0, 0.375, 0.9687, 0.375, 0.9688, 0.4375, 0.9375, 0.5625, 0.9688, 0.5625, 0.9687, 0.5, 0.9375, 0.5, 0.9687, 0.5, 0.9688, 0.4375, 0.9375, 0.4375, 0.9375, 0.5, 0.9062, 0.5625, 0.9375, 0.5625, 0.9375, 0.5, 0.9062, 0.5, 0.9375, 0.5, 0.9375, 0.4375, 0.9062, 0.4375, 0.9062, 0.5, 0.9062, 0.625, 0.9062, 0.5625, 0.875, 0.5625, 0.875, 0.625, 0.9062, 0.5625, 0.9062, 0.5, 0.875, 0.5, 0.875, 0.5625, 0.9062, 0.5, 0.9062, 0.4375, 0.875, 0.4375, 0.875, 0.5, 0.9062, 0.4375, 0.9062, 0.375, 0.875, 0.375, 0.875, 0.4375, 0.875, 0.5, 0.8437, 0.5, 0.8438, 0.5625, 0.875, 0.5625, 0.875, 0.5, 0.875, 0.4375, 0.8438, 0.4375, 0.8437, 0.5, 0.875, 0.4375, 0.875, 0.375, 0.8438, 0.375, 0.8438, 0.4375, 0.875, 0.5625, 0.8438, 0.5625, 0.8438, 0.625, 0.875, 0.625, 0.8437, 0.5, 0.8125, 0.5, 0.8125, 0.5625, 0.8438, 0.5625, 0.8437, 0.5, 0.8438, 0.4375, 0.8125, 0.4375, 0.8125, 0.5, 0.8125, 0.5, 0.8125, 0.4375, 0.7812, 0.4375, 0.7812, 0.5, 0.8125, 0.5, 0.7812, 0.5, 0.7812, 0.5625, 0.8125, 0.5625, 0.7812, 0.5625, 0.75, 0.5625, 0.75, 0.625, 0.7812, 0.625, 0.75, 0.5625, 0.7812, 0.5625, 0.7812, 0.5, 0.75, 0.5, 0.7812, 0.5, 0.7812, 0.4375, 0.75, 0.4375, 0.75, 0.5, 0.7812, 0.4375, 0.7812, 0.375, 0.75, 0.375, 0.75, 0.4375])
me_sphere.use_remesh_fix_poles = True
me_sphere.use_remesh_preserve_attributes = False
me_sphere.update()
me_cylinder = bpy.data.meshes.new('Cylinder')
me_cylinder.from_pydata([(0.0, 1.0, -1.0), (0.0, 1.0, 1.0), (0.1951, 0.9808, -1.0), (0.1951, 0.9808, 1.0), (0.3827, 0.9239, -1.0), (0.3827, 0.9239, 1.0), (0.5556, 0.8315, -1.0), (0.5556, 0.8315, 1.0), (0.7071, 0.7071, -1.0), (0.7071, 0.7071, 1.0), (0.8315, 0.5556, -1.0), (0.8315, 0.5556, 1.0), (0.9239, 0.3827, -1.0), (0.9239, 0.3827, 1.0), (0.9808, 0.1951, -1.0), (0.9808, 0.1951, 1.0), (1.0, -4.371e-08, -1.0), (1.0, -4.371e-08, 1.0), (0.9808, -0.1951, -1.0), (0.9808, -0.1951, 1.0), (0.9239, -0.3827, -1.0), (0.9239, -0.3827, 1.0), (0.8315, -0.5556, -1.0), (0.8315, -0.5556, 1.0), (0.7071, -0.7071, -1.0), (0.7071, -0.7071, 1.0), (0.5556, -0.8315, -1.0), (0.5556, -0.8315, 1.0), (0.3827, -0.9239, -1.0), (0.3827, -0.9239, 1.0), (0.1951, -0.9808, -1.0), (0.1951, -0.9808, 1.0), (-8.742e-08, -1.0, -1.0), (-8.742e-08, -1.0, 1.0), (-0.1951, -0.9808, -1.0), (-0.1951, -0.9808, 1.0), (-0.3827, -0.9239, -1.0), (-0.3827, -0.9239, 1.0), (-0.5556, -0.8315, -1.0), (-0.5556, -0.8315, 1.0), (-0.7071, -0.7071, -1.0), (-0.7071, -0.7071, 1.0), (-0.8315, -0.5556, -1.0), (-0.8315, -0.5556, 1.0), (-0.9239, -0.3827, -1.0), (-0.9239, -0.3827, 1.0), (-0.9808, -0.1951, -1.0), (-0.9808, -0.1951, 1.0), (-1.0, 1.192e-08, -1.0), (-1.0, 1.192e-08, 1.0), (-0.9808, 0.1951, -1.0), (-0.9808, 0.1951, 1.0), (-0.9239, 0.3827, -1.0), (-0.9239, 0.3827, 1.0), (-0.8315, 0.5556, -1.0), (-0.8315, 0.5556, 1.0), (-0.7071, 0.7071, -1.0), (-0.7071, 0.7071, 1.0), (-0.5556, 0.8315, -1.0), (-0.5556, 0.8315, 1.0), (-0.3827, 0.9239, -1.0), (-0.3827, 0.9239, 1.0), (-0.1951, 0.9808, -1.0), (-0.1951, 0.9808, 1.0), (1.661e-08, 1.129, -1.0), (0.2077, 1.109, -1.0), (0.2077, 1.109, 1.0), (1.661e-08, 1.129, 1.0), (0.6374, 0.9312, 1.0), (0.6374, 0.9312, -1.0), (0.7984, 0.7984, -1.0), (0.7984, 0.7984, 1.0), (0.9312, 0.6374, -1.0), (0.9312, 0.6374, 1.0), (1.109, 0.2077, 1.0), (1.109, 0.2077, -1.0), (1.129, -4.74e-08, -1.0), (1.129, -4.74e-08, 1.0), (1.109, -0.2077, -1.0), (1.109, -0.2077, 1.0), (0.9312, -0.6374, 1.0), (0.9312, -0.6374, -1.0), (0.7984, -0.7984, -1.0), (0.7984, -0.7984, 1.0), (0.6374, -0.9312, -1.0), (0.6374, -0.9312, 1.0), (0.2077, -1.109, 1.0), (0.2077, -1.109, -1.0), (-9.48e-08, -1.129, -1.0), (-9.48e-08, -1.129, 1.0), (-0.2077, -1.109, -1.0), (-0.2077, -1.109, 1.0), (-0.6374, -0.9312, 1.0), (-0.6374, -0.9312, -1.0), (-0.7984, -0.7984, -1.0), (-0.7984, -0.7984, 1.0), (-0.9312, -0.6374, -1.0), (-0.9312, -0.6374, 1.0), (-1.109, -0.2077, 1.0), (-1.109, -0.2077, -1.0), (-1.129, 1.192e-08, -1.0), (-1.129, 1.192e-08, 1.0), (-1.109, 0.2077, -1.0), (-1.109, 0.2077, 1.0), (-0.9312, 0.6374, 1.0), (-0.9312, 0.6374, -1.0), (-0.7984, 0.7984, -1.0), (-0.7984, 0.7984, 1.0), (-0.6374, 0.9312, -1.0), (-0.6374, 0.9312, 1.0), (-0.2077, 1.109, 1.0), (-0.2077, 1.109, -1.0), (-0.9684, 0.219, -0.7395), (-0.9684, 0.219, 0.7395), (-1.382, 0.8142, -0.7395), (-1.382, 0.8142, 0.7395), (-0.8388, 0.5235, -0.7395), (-0.8388, 0.5235, 0.7395), (-0.8396, -0.5299, -0.7395), (-0.8396, -0.5299, 0.7395), (-1.553, -0.4015, -0.7395), (-1.553, -0.4015, 0.7395), (-0.9633, -0.223, -0.7395), (-0.9633, -0.223, 0.7395), (-0.219, -0.9684, -0.7395), (-0.219, -0.9684, 0.7395), (-0.8142, -1.382, -0.7395), (-0.8142, -1.382, 0.7395), (-0.5235, -0.8388, -0.7395), (-0.5235, -0.8388, 0.7395), (0.5299, -0.8396, -0.7395), (0.5299, -0.8396, 0.7395), (0.4015, -1.553, -0.7395), (0.4015, -1.553, 0.7395), (0.223, -0.9633, -0.7395), (0.223, -0.9633, 0.7395), (0.9684, -0.219, -0.7395), (0.9684, -0.219, 0.7395), (1.382, -0.8142, -0.7395), (1.382, -0.8142, 0.7395), (0.8388, -0.5235, -0.7395), (0.8388, -0.5235, 0.7395), (0.8396, 0.5299, -0.7395), (0.8396, 0.5299, 0.7395), (1.553, 0.4015, -0.7395), (1.553, 0.4015, 0.7395), (0.9633, 0.223, -0.7395), (0.9633, 0.223, 0.7395), (-0.5299, 0.8396, -0.7395), (-0.5299, 0.8396, 0.7395), (-0.4015, 1.553, -0.7395), (-0.4015, 1.553, 0.7395), (-0.223, 0.9633, -0.7395), (-0.223, 0.9633, 0.7395), (0.219, 0.9684, -0.7395), (0.219, 0.9684, 0.7395), (0.8142, 1.382, -0.7395), (0.8142, 1.382, 0.7395), (0.5235, 0.8388, -0.7395), (0.5235, 0.8388, 0.7395), (0.6035, -0.4032, -1.0), (0.6035, -0.4032, 1.0), (-0.4032, 0.6035, 1.0), (-0.1416, 0.7119, 1.0), (-0.2778, 0.6706, 1.0), (0.5132, -0.5132, -1.0), (0.5132, -0.5132, 1.0), (-0.7119, -0.1416, 1.0), (-0.6035, -0.4032, 1.0), (-0.6706, -0.2778, 1.0), (0.1416, -0.7119, 1.0), (0.4032, -0.6035, 1.0), (0.2778, -0.6706, 1.0), (0.4032, -0.6035, -1.0), (0.6035, 0.4032, 1.0), (0.7119, 0.1416, 1.0), (0.6706, 0.2778, 1.0), (0.2778, -0.6706, -1.0), (0.1416, -0.7119, -1.0), (-0.7258, 8.655e-09, 1.0), (-0.7119, 0.1416, 1.0), (-0.6035, 0.4032, 1.0), (-0.6706, 0.2778, 1.0), (-0.5132, 0.5132, 1.0), (-0.2778, -0.6706, 1.0), (-0.4032, -0.6035, 1.0), (0.0, 0.7258, 1.0), (0.1416, 0.7119, 1.0), (-0.5132, -0.5132, 1.0), (-6.345e-08, -0.7258, -1.0), (-6.345e-08, -0.7258, 1.0), (-0.1416, -0.7119, -1.0), (-0.1416, -0.7119, 1.0), (0.2778, 0.6706, 1.0), (0.4032, 0.6035, 1.0), (0.5132, 0.5132, 1.0), (0.7258, -3.173e-08, 1.0), (0.6706, -0.2778, 1.0), (0.7119, -0.1416, 1.0), (-0.2778, -0.6706, -1.0), (-0.4032, -0.6035, -1.0), (0.2778, 0.6706, -1.0), (0.5132, 0.5132, -1.0), (0.4032, 0.6035, -1.0), (-0.5132, -0.5132, -1.0), (0.6706, -0.2778, -1.0), (-0.6035, -0.4032, -1.0), (-0.6706, 0.2778, -1.0), (-0.5132, 0.5132, -1.0), (-0.6035, 0.4032, -1.0), (-0.6706, -0.2778, -1.0), (-0.7119, -0.1416, -1.0), (0.0, 0.7258, -1.0), (0.1416, 0.7119, -1.0), (-0.7258, 8.655e-09, -1.0), (0.6035, 0.4032, -1.0), (0.7258, -3.173e-08, -1.0), (0.7119, -0.1416, -1.0), (0.7119, 0.1416, -1.0), (0.6706, 0.2778, -1.0), (-0.7119, 0.1416, -1.0), (-0.2778, 0.6706, -1.0), (-0.4032, 0.6035, -1.0), (-0.1416, 0.7119, -1.0)], [], [(31, 86, 89, 33), (2, 4, 5, 3), (4, 6, 7, 5), (59, 109, 108, 58), (22, 81, 80, 23), (10, 12, 13, 11), (12, 14, 15, 13), (50, 102, 100, 48), (32, 88, 87, 30), (18, 20, 21, 19), (20, 22, 23, 21), (57, 107, 109, 59), (39, 92, 95, 41), (26, 28, 29, 27), (28, 30, 31, 29), (30, 87, 86, 31), (58, 108, 106, 56), (34, 36, 37, 35), (36, 38, 39, 37), (40, 94, 93, 38), (47, 98, 101, 49), (42, 44, 45, 43), (44, 46, 47, 45), (38, 93, 92, 39), (3, 66, 65, 2), (50, 52, 53, 51), (52, 54, 55, 53), (48, 100, 99, 46), (55, 104, 107, 57), (58, 60, 61, 59), (182, 53, 55, 57, 59, 61, 63, 1, 3, 5, 7, 9, 11, 13, 15, 17, 19, 21, 23, 25, 27, 29, 31, 33, 35, 37, 184, 192, 190, 170, 172, 171, 166, 161, 197, 198, 196, 175, 176, 174, 195, 194, 193, 187, 186, 163, 164, 162, 183, 181), (184, 37, 39, 41, 43, 45, 47, 49, 51, 53, 182, 180, 179, 167, 169, 168, 188, 185), (60, 62, 63, 61), (46, 99, 98, 47), (203, 6, 4, 2, 0, 62, 60, 58, 56, 54, 52, 50, 48, 46, 44, 42, 40, 38, 200, 204, 206, 210, 211, 214, 220, 207, 209, 208, 222, 221, 223, 212, 213, 201), (200, 38, 36, 34, 32, 30, 28, 26, 24, 22, 20, 18, 16, 14, 12, 10, 8, 6, 203, 202, 215, 219, 218, 216, 217, 205, 160, 165, 173, 177, 178, 189, 191, 199), (64, 65, 66, 67), (69, 70, 71, 68), (70, 72, 73, 71), (75, 76, 77, 74), (76, 78, 79, 77), (81, 82, 83, 80), (82, 84, 85, 83), (87, 88, 89, 86), (88, 90, 91, 89), (93, 94, 95, 92), (94, 96, 97, 95), (99, 100, 101, 98), (100, 102, 103, 101), (105, 106, 107, 104), (106, 108, 109, 107), (111, 64, 67, 110), (49, 101, 103, 51), (24, 82, 81, 22), (42, 96, 94, 40), (14, 75, 74, 15), (51, 103, 102, 50), (23, 80, 83, 25), (41, 95, 97, 43), (16, 76, 75, 14), (34, 90, 88, 32), (6, 69, 68, 7), (43, 97, 96, 42), (15, 74, 77, 17), (33, 89, 91, 35), (8, 70, 69, 6), (26, 84, 82, 24), (35, 91, 90, 34), (7, 68, 71, 9), (25, 83, 85, 27), (18, 78, 76, 16), (27, 85, 84, 26), (62, 111, 110, 63), (17, 77, 79, 19), (10, 72, 70, 8), (2, 65, 64, 0), (0, 64, 111, 62), (19, 79, 78, 18), (54, 105, 104, 55), (9, 71, 73, 11), (1, 67, 66, 3), (63, 110, 67, 1), (56, 106, 105, 54), (11, 73, 72, 10), (112, 113, 115, 114), (114, 115, 117, 116), (115, 113, 117), (116, 117, 113, 112), (112, 114, 116), (118, 119, 121, 120), (120, 121, 123, 122), (121, 119, 123), (122, 123, 119, 118), (118, 120, 122), (124, 125, 127, 126), (126, 127, 129, 128), (127, 125, 129), (128, 129, 125, 124), (124, 126, 128), (130, 131, 133, 132), (132, 133, 135, 134), (133, 131, 135), (134, 135, 131, 130), (130, 132, 134), (136, 137, 139, 138), (138, 139, 141, 140), (139, 137, 141), (140, 141, 137, 136), (136, 138, 140), (142, 143, 145, 144), (144, 145, 147, 146), (145, 143, 147), (146, 147, 143, 142), (142, 144, 146), (148, 149, 151, 150), (150, 151, 153, 152), (151, 149, 153), (152, 153, 149, 148), (148, 150, 152), (154, 155, 157, 156), (156, 157, 159, 158), (157, 155, 159), (158, 159, 155, 154), (154, 156, 158), (186, 187, 213, 212), (187, 193, 201, 213), (193, 194, 203, 201), (194, 195, 202, 203), (202, 195, 174, 215), (215, 174, 176, 219), (219, 176, 175, 218), (218, 175, 196, 216), (216, 196, 198, 217), (217, 198, 197, 205), (205, 197, 161, 160), (160, 161, 166, 165), (165, 166, 171, 173), (173, 171, 172, 177), (177, 172, 170, 178), (178, 170, 190, 189), (189, 190, 192, 191), (191, 192, 184, 199), (199, 184, 185, 200), (200, 185, 188, 204), (188, 168, 206, 204), (168, 169, 210, 206), (169, 167, 211, 210), (167, 179, 214, 211), (179, 180, 220, 214), (180, 182, 207, 220), (182, 181, 209, 207), (181, 183, 208, 209), (183, 162, 222, 208), (162, 164, 221, 222), (164, 163, 223, 221), (163, 186, 212, 223)])
_uv = me_cylinder.uv_layers.new(name='UVMap')
_uv.uv.foreach_set('vector', [0.2968, 0.01461, 0.2968, 0.01461, 0.25, 0.01, 0.25, 0.01, 0.9688, 0.5, 0.9375, 0.5, 0.9375, 1.0, 0.9688, 1.0, 0.9375, 0.5, 0.9062, 0.5, 0.9062, 1.0, 0.9375, 1.0, 0.09375, 1.0, 0.09375, 1.0, 0.09375, 0.5, 0.09375, 0.5, 0.6562, 0.5, 0.6562, 0.5, 0.6562, 1.0, 0.6562, 1.0, 0.8438, 0.5, 0.8125, 0.5, 0.8125, 1.0, 0.8438, 1.0, 0.8125, 0.5, 0.7812, 0.5, 0.7812, 1.0, 0.8125, 1.0, 0.5146, 0.2968, 0.5146, 0.2968, 0.51, 0.25, 0.51, 0.25, 0.75, 0.01, 0.75, 0.01, 0.7968, 0.01461, 0.7968, 0.01461, 0.7188, 0.5, 0.6875, 0.5, 0.6875, 1.0, 0.7188, 1.0, 0.6875, 0.5, 0.6562, 0.5, 0.6562, 1.0, 0.6875, 1.0, 0.08029, 0.4197, 0.08029, 0.4197, 0.1167, 0.4496, 0.1167, 0.4496, 0.1167, 0.05045, 0.1167, 0.05045, 0.08029, 0.08029, 0.08029, 0.08029, 0.5938, 0.5, 0.5625, 0.5, 0.5625, 1.0, 0.5938, 1.0, 0.5625, 0.5, 0.5312, 0.5, 0.5312, 1.0, 0.5625, 1.0, 0.5312, 0.5, 0.5312, 0.5, 0.5312, 1.0, 0.5312, 1.0, 0.6167, 0.4496, 0.6167, 0.4496, 0.5803, 0.4197, 0.5803, 0.4197, 0.4688, 0.5, 0.4375, 0.5, 0.4375, 1.0, 0.4688, 1.0, 0.4375, 0.5, 0.4062, 0.5, 0.4062, 1.0, 0.4375, 1.0, 0.5803, 0.08029, 0.5803, 0.08029, 0.6167, 0.05045, 0.6167, 0.05045, 0.01461, 0.2032, 0.01461, 0.2032, 0.01, 0.25, 0.01, 0.25, 0.3438, 0.5, 0.3125, 0.5, 0.3125, 1.0, 0.3438, 1.0, 0.3125, 0.5, 0.2812, 0.5, 0.2812, 1.0, 0.3125, 1.0, 0.4062, 0.5, 0.4062, 0.5, 0.4062, 1.0, 0.4062, 1.0, 0.9688, 1.0, 0.9688, 1.0, 0.9688, 0.5, 0.9688, 0.5, 0.2188, 0.5, 0.1875, 0.5, 0.1875, 1.0, 0.2188, 1.0, 0.1875, 0.5, 0.1562, 0.5, 0.1562, 1.0, 0.1875, 1.0, 0.51, 0.25, 0.51, 0.25, 0.5146, 0.2032, 0.5146, 0.2032, 0.05045, 0.3833, 0.05045, 0.3833, 0.08029, 0.4197, 0.08029, 0.4197, 0.09375, 0.5, 0.0625, 0.5, 0.0625, 1.0, 0.09375, 1.0, 0.08906, 0.3167, 0.02827, 0.3418, 0.05045, 0.3833, 0.08029, 0.4197, 0.1167, 0.4496, 0.1582, 0.4717, 0.2032, 0.4854, 0.25, 0.49, 0.2968, 0.4854, 0.3418, 0.4717, 0.3833, 0.4496, 0.4197, 0.4197, 0.4496, 0.3833, 0.4717, 0.3418, 0.4854, 0.2968, 0.49, 0.25, 0.4854, 0.2032, 0.4717, 0.1582, 0.4496, 0.1167, 0.4197, 0.08029, 0.3833, 0.05045, 0.3418, 0.02827, 0.2968, 0.01461, 0.25, 0.01, 0.2032, 0.01461, 0.1582, 0.02827, 0.1833, 0.08906, 0.216, 0.07915, 0.25, 0.0758, 0.284, 0.07915, 0.3167, 0.08906, 0.3468, 0.1052, 0.3732, 0.1268, 0.3948, 0.1532, 0.4109, 0.1833, 0.4208, 0.216, 0.4242, 0.25, 0.4208, 0.284, 0.4109, 0.3167, 0.3948, 0.3468, 0.3732, 0.3732, 0.3468, 0.3948, 0.3167, 0.4109, 0.284, 0.4208, 0.25, 0.4242, 0.216, 0.4208, 0.1833, 0.4109, 0.1532, 0.3948, 0.1268, 0.3732, 0.1052, 0.3468, 0.1833, 0.08906, 0.1582, 0.02827, 0.1167, 0.05045, 0.08029, 0.08029, 0.05045, 0.1167, 0.02827, 0.1582, 0.01461, 0.2032, 0.01, 0.25, 0.01461, 0.2968, 0.02827, 0.3418, 0.08906, 0.3167, 0.07915, 0.284, 0.0758, 0.25, 0.07915, 0.216, 0.08906, 0.1833, 0.1052, 0.1532, 0.1268, 0.1268, 0.1532, 0.1052, 0.0625, 0.5, 0.03125, 0.5, 0.03125, 1.0, 0.0625, 1.0, 0.2812, 0.5, 0.2812, 0.5, 0.2812, 1.0, 0.2812, 1.0, 0.8468, 0.3948, 0.8833, 0.4496, 0.8418, 0.4717, 0.7968, 0.4854, 0.75, 0.49, 0.7032, 0.4854, 0.6582, 0.4717, 0.6167, 0.4496, 0.5803, 0.4197, 0.5504, 0.3833, 0.5283, 0.3418, 0.5146, 0.2968, 0.51, 0.25, 0.5146, 0.2032, 0.5283, 0.1582, 0.5504, 0.1167, 0.5803, 0.08029, 0.6167, 0.05045, 0.6532, 0.1052, 0.6268, 0.1268, 0.6052, 0.1532, 0.5891, 0.1833, 0.5792, 0.216, 0.5758, 0.25, 0.5792, 0.284, 0.5891, 0.3167, 0.6052, 0.3468, 0.6268, 0.3732, 0.6532, 0.3948, 0.6833, 0.4109, 0.716, 0.4208, 0.75, 0.4242, 0.784, 0.4208, 0.8167, 0.4109, 0.6532, 0.1052, 0.6167, 0.05045, 0.6582, 0.02827, 0.7032, 0.01461, 0.75, 0.01, 0.7968, 0.01461, 0.8418, 0.02827, 0.8833, 0.05045, 0.9197, 0.08029, 0.9496, 0.1167, 0.9717, 0.1582, 0.9854, 0.2032, 0.99, 0.25, 0.9854, 0.2968, 0.9717, 0.3418, 0.9496, 0.3833, 0.9197, 0.4197, 0.8833, 0.4496, 0.8468, 0.3948, 0.8732, 0.3732, 0.8948, 0.3468, 0.9109, 0.3167, 0.9208, 0.284, 0.9242, 0.25, 0.9208, 0.216, 0.9109, 0.1833, 0.8948, 0.1532, 0.8732, 0.1268, 0.8468, 0.1052, 0.8167, 0.08906, 0.784, 0.07915, 0.75, 0.0758, 0.716, 0.07915, 0.6833, 0.08906, 1.0, 0.5, 0.9688, 0.5, 0.9688, 1.0, 1.0, 1.0, 0.9062, 0.5, 0.875, 0.5, 0.875, 1.0, 0.9062, 1.0, 0.875, 0.5, 0.8438, 0.5, 0.8438, 1.0, 0.875, 1.0, 0.7812, 0.5, 0.75, 0.5, 0.75, 1.0, 0.7812, 1.0, 0.75, 0.5, 0.7188, 0.5, 0.7188, 1.0, 0.75, 1.0, 0.6562, 0.5, 0.625, 0.5, 0.625, 1.0, 0.6562, 1.0, 0.625, 0.5, 0.5938, 0.5, 0.5938, 1.0, 0.625, 1.0, 0.5312, 0.5, 0.5, 0.5, 0.5, 1.0, 0.5312, 1.0, 0.5, 0.5, 0.4688, 0.5, 0.4688, 1.0, 0.5, 1.0, 0.4062, 0.5, 0.375, 0.5, 0.375, 1.0, 0.4062, 1.0, 0.375, 0.5, 0.3438, 0.5, 0.3438, 1.0, 0.375, 1.0, 0.2812, 0.5, 0.25, 0.5, 0.25, 1.0, 0.2812, 1.0, 0.25, 0.5, 0.2188, 0.5, 0.2188, 1.0, 0.25, 1.0, 0.1562, 0.5, 0.125, 0.5, 0.125, 1.0, 0.1562, 1.0, 0.125, 0.5, 0.09375, 0.5, 0.09375, 1.0, 0.125, 1.0, 0.03125, 0.5, 0.0, 0.5, 0.0, 1.0, 0.03125, 1.0, 0.01, 0.25, 0.01, 0.25, 0.01461, 0.2968, 0.01461, 0.2968, 0.9197, 0.08029, 0.9197, 0.08029, 0.9496, 0.1167, 0.9496, 0.1167, 0.5504, 0.1167, 0.5504, 0.1167, 0.5803, 0.08029, 0.5803, 0.08029, 0.7812, 0.5, 0.7812, 0.5, 0.7812, 1.0, 0.7812, 1.0, 0.2188, 1.0, 0.2188, 1.0, 0.2188, 0.5, 0.2188, 0.5, 0.4496, 0.1167, 0.4496, 0.1167, 0.4197, 0.08029, 0.4197, 0.08029, 0.08029, 0.08029, 0.08029, 0.08029, 0.05045, 0.1167, 0.05045, 0.1167, 0.99, 0.25, 0.99, 0.25, 0.9854, 0.2968, 0.9854, 0.2968, 0.7032, 0.01461, 0.7032, 0.01461, 0.75, 0.01, 0.75, 0.01, 0.9062, 0.5, 0.9062, 0.5, 0.9062, 1.0, 0.9062, 1.0, 0.3438, 1.0, 0.3438, 1.0, 0.3438, 0.5, 0.3438, 0.5, 0.4854, 0.2968, 0.4854, 0.2968, 0.49, 0.25, 0.49, 0.25, 0.25, 0.01, 0.25, 0.01, 0.2032, 0.01461, 0.2032, 0.01461, 0.9197, 0.4197, 0.9197, 0.4197, 0.8833, 0.4496, 0.8833, 0.4496, 0.8833, 0.05045, 0.8833, 0.05045, 0.9197, 0.08029, 0.9197, 0.08029, 0.4688, 1.0, 0.4688, 1.0, 0.4688, 0.5, 0.4688, 0.5, 0.3833, 0.4496, 0.3833, 0.4496, 0.4197, 0.4197, 0.4197, 0.4197, 0.4197, 0.08029, 0.4197, 0.08029, 0.3833, 0.05045, 0.3833, 0.05045, 0.9854, 0.2032, 0.9854, 0.2032, 0.99, 0.25, 0.99, 0.25, 0.5938, 1.0, 0.5938, 1.0, 0.5938, 0.5, 0.5938, 0.5, 0.03125, 0.5, 0.03125, 0.5, 0.03125, 1.0, 0.03125, 1.0, 0.49, 0.25, 0.49, 0.25, 0.4854, 0.2032, 0.4854, 0.2032, 0.9496, 0.3833, 0.9496, 0.3833, 0.9197, 0.4197, 0.9197, 0.4197, 0.7968, 0.4854, 0.7968, 0.4854, 0.75, 0.49, 0.75, 0.49, 0.75, 0.49, 0.75, 0.49, 0.7032, 0.4854, 0.7032, 0.4854, 0.7188, 1.0, 0.7188, 1.0, 0.7188, 0.5, 0.7188, 0.5, 0.1562, 0.5, 0.1562, 0.5, 0.1562, 1.0, 0.1562, 1.0, 0.4197, 0.4197, 0.4197, 0.4197, 0.4496, 0.3833, 0.4496, 0.3833, 0.25, 0.49, 0.25, 0.49, 0.2968, 0.4854, 0.2968, 0.4854, 0.2032, 0.4854, 0.2032, 0.4854, 0.25, 0.49, 0.25, 0.49, 0.5803, 0.4197, 0.5803, 0.4197, 0.5504, 0.3833, 0.5504, 0.3833, 0.8438, 1.0, 0.8438, 1.0, 0.8438, 0.5, 0.8438, 0.5, 1.0, 0.5, 1.0, 1.0, 0.6667, 1.0, 0.6667, 0.5, 0.6667, 0.5, 0.6667, 1.0, 0.3333, 1.0, 0.3333, 0.5, 0.4578, 0.13, 0.25, 0.49, 0.04215, 0.13, 0.3333, 0.5, 0.3333, 1.0, -5.96e-08, 1.0, -5.96e-08, 0.5, 0.75, 0.49, 0.9578, 0.13, 0.5422, 0.13, 1.0, 0.5, 1.0, 1.0, 0.6667, 1.0, 0.6667, 0.5, 0.6667, 0.5, 0.6667, 1.0, 0.3333, 1.0, 0.3333, 0.5, 0.4578, 0.13, 0.25, 0.49, 0.04215, 0.13, 0.3333, 0.5, 0.3333, 1.0, -5.96e-08, 1.0, -5.96e-08, 0.5, 0.75, 0.49, 0.9578, 0.13, 0.5422, 0.13, 1.0, 0.5, 1.0, 1.0, 0.6667, 1.0, 0.6667, 0.5, 0.6667, 0.5, 0.6667, 1.0, 0.3333, 1.0, 0.3333, 0.5, 0.4578, 0.13, 0.25, 0.49, 0.04215, 0.13, 0.3333, 0.5, 0.3333, 1.0, -5.96e-08, 1.0, -5.96e-08, 0.5, 0.75, 0.49, 0.9578, 0.13, 0.5422, 0.13, 1.0, 0.5, 1.0, 1.0, 0.6667, 1.0, 0.6667, 0.5, 0.6667, 0.5, 0.6667, 1.0, 0.3333, 1.0, 0.3333, 0.5, 0.4578, 0.13, 0.25, 0.49, 0.04215, 0.13, 0.3333, 0.5, 0.3333, 1.0, -5.96e-08, 1.0, -5.96e-08, 0.5, 0.75, 0.49, 0.9578, 0.13, 0.5422, 0.13, 1.0, 0.5, 1.0, 1.0, 0.6667, 1.0, 0.6667, 0.5, 0.6667, 0.5, 0.6667, 1.0, 0.3333, 1.0, 0.3333, 0.5, 0.4578, 0.13, 0.25, 0.49, 0.04215, 0.13, 0.3333, 0.5, 0.3333, 1.0, -5.96e-08, 1.0, -5.96e-08, 0.5, 0.75, 0.49, 0.9578, 0.13, 0.5422, 0.13, 1.0, 0.5, 1.0, 1.0, 0.6667, 1.0, 0.6667, 0.5, 0.6667, 0.5, 0.6667, 1.0, 0.3333, 1.0, 0.3333, 0.5, 0.4578, 0.13, 0.25, 0.49, 0.04215, 0.13, 0.3333, 0.5, 0.3333, 1.0, -5.96e-08, 1.0, -5.96e-08, 0.5, 0.75, 0.49, 0.9578, 0.13, 0.5422, 0.13, 1.0, 0.5, 1.0, 1.0, 0.6667, 1.0, 0.6667, 0.5, 0.6667, 0.5, 0.6667, 1.0, 0.3333, 1.0, 0.3333, 0.5, 0.4578, 0.13, 0.25, 0.49, 0.04215, 0.13, 0.3333, 0.5, 0.3333, 1.0, -5.96e-08, 1.0, -5.96e-08, 0.5, 0.75, 0.49, 0.9578, 0.13, 0.5422, 0.13, 1.0, 0.5, 1.0, 1.0, 0.6667, 1.0, 0.6667, 0.5, 0.6667, 0.5, 0.6667, 1.0, 0.3333, 1.0, 0.3333, 0.5, 0.4578, 0.13, 0.25, 0.49, 0.04215, 0.13, 0.3333, 0.5, 0.3333, 1.0, -5.96e-08, 1.0, -5.96e-08, 0.5, 0.75, 0.49, 0.9578, 0.13, 0.5422, 0.13, 1.0, 0.7638, 0.9688, 0.7638, 0.9688, 0.7362, 1.0, 0.7362, 0.9688, 0.7638, 0.9375, 0.7638, 0.9375, 0.7362, 0.9688, 0.7362, 0.9375, 0.7638, 0.9062, 0.7638, 0.9062, 0.7362, 0.9375, 0.7362, 0.9062, 0.7638, 0.875, 0.7638, 0.875, 0.7362, 0.9062, 0.7362, 0.875, 0.7362, 0.875, 0.7638, 0.8438, 0.7638, 0.8438, 0.7362, 0.8438, 0.7362, 0.8438, 0.7638, 0.8125, 0.7638, 0.8125, 0.7362, 0.8125, 0.7362, 0.8125, 0.7638, 0.7812, 0.7638, 0.7812, 0.7362, 0.7812, 0.7362, 0.7812, 0.7638, 0.75, 0.7638, 0.75, 0.7362, 0.75, 0.7362, 0.75, 0.7638, 0.7188, 0.7638, 0.7188, 0.7362, 0.7188, 0.7362, 0.7188, 0.7638, 0.6875, 0.7638, 0.6875, 0.7362, 0.6875, 0.7362, 0.6875, 0.7638, 0.6562, 0.7638, 0.6562, 0.7362, 0.6562, 0.7362, 0.6562, 0.7638, 0.625, 0.7638, 0.625, 0.7362, 0.625, 0.7362, 0.625, 0.7638, 0.5938, 0.7638, 0.5938, 0.7362, 0.5938, 0.7362, 0.5938, 0.7638, 0.5625, 0.7638, 0.5625, 0.7362, 0.5625, 0.7362, 0.5625, 0.7638, 0.5312, 0.7638, 0.5312, 0.7362, 0.5312, 0.7362, 0.5312, 0.7638, 0.5, 0.7638, 0.5, 0.7362, 0.5, 0.7362, 0.5, 0.7638, 0.4688, 0.7638, 0.4688, 0.7362, 0.4688, 0.7362, 0.4688, 0.7638, 0.4375, 0.7638, 0.4375, 0.7362, 0.4375, 0.7362, 0.4375, 0.7638, 0.4062, 0.7638, 0.4062, 0.7362, 0.4062, 0.7362, 0.4062, 0.7638, 0.375, 0.7638, 0.375, 0.7362, 0.375, 0.7638, 0.3438, 0.7638, 0.3438, 0.7362, 0.375, 0.7362, 0.3438, 0.7638, 0.3125, 0.7638, 0.3125, 0.7362, 0.3438, 0.7362, 0.3125, 0.7638, 0.2812, 0.7638, 0.2812, 0.7362, 0.3125, 0.7362, 0.2812, 0.7638, 0.25, 0.7638, 0.25, 0.7362, 0.2812, 0.7362, 0.25, 0.7638, 0.2188, 0.7638, 0.2188, 0.7362, 0.25, 0.7362, 0.2188, 0.7638, 0.1875, 0.7638, 0.1875, 0.7362, 0.2188, 0.7362, 0.1875, 0.7638, 0.1562, 0.7638, 0.1562, 0.7362, 0.1875, 0.7362, 0.1562, 0.7638, 0.125, 0.7638, 0.125, 0.7362, 0.1562, 0.7362, 0.125, 0.7638, 0.09375, 0.7638, 0.09375, 0.7362, 0.125, 0.7362, 0.09375, 0.7638, 0.0625, 0.7638, 0.0625, 0.7362, 0.09375, 0.7362, 0.0625, 0.7638, 0.03125, 0.7638, 0.03125, 0.7362, 0.0625, 0.7362, 0.03125, 0.7638, 0.0, 0.7638, 0.0, 0.7362, 0.03125, 0.7362])
me_cylinder.use_remesh_fix_poles = True
me_cylinder.use_remesh_preserve_attributes = False
me_cylinder.update()
me_cylinder_009 = bpy.data.meshes.new('Cylinder.009')
me_cylinder_009.from_pydata([(-1.145e-07, 0.2658, -1.338), (-1.036e-07, 0.2658, 1.338), (0.05185, 0.2607, -1.338), (0.05185, 0.2607, 1.338), (0.1017, 0.2456, -1.338), (0.1017, 0.2456, 1.338), (0.1477, 0.221, -1.338), (0.1477, 0.221, 1.338), (0.1879, 0.1879, -1.338), (0.1879, 0.1879, 1.338), (0.221, 0.1477, -1.338), (0.221, 0.1477, 1.338), (0.2456, 0.1017, -1.338), (0.2456, 0.1017, 1.338), (0.2607, 0.05185, -1.338), (0.2607, 0.05185, 1.338), (0.2658, -1.201e-07, -1.338), (0.2658, -1.201e-07, 1.338), (0.2607, -0.05185, -1.338), (0.2607, -0.05185, 1.338), (0.2456, -0.1017, -1.338), (0.2456, -0.1017, 1.338), (0.221, -0.1477, -1.338), (0.221, -0.1477, 1.338), (0.1879, -0.1879, -1.338), (0.1879, -0.1879, 1.338), (0.1477, -0.221, -1.338), (0.1477, -0.221, 1.338), (0.1017, -0.2456, -1.338), (0.1017, -0.2456, 1.338), (0.05185, -0.2607, -1.338), (0.05185, -0.2607, 1.338), (-3.843e-08, -0.2658, -1.338), (-1.378e-07, -0.2658, 1.338), (-0.05185, -0.2607, -1.338), (-0.05185, -0.2607, 1.338), (-0.1017, -0.2456, -1.338), (-0.1017, -0.2456, 1.338), (-0.1477, -0.221, -1.338), (-0.1477, -0.221, 1.338), (-0.1879, -0.1879, -1.338), (-0.1879, -0.1879, 1.338), (-0.221, -0.1477, -1.338), (-0.221, -0.1477, 1.338), (-0.2456, -0.1017, -1.338), (-0.2456, -0.1017, 1.338), (-0.2607, -0.05185, -1.338), (-0.2607, -0.05185, 1.338), (-0.2658, 1.062e-07, -1.338), (-0.2658, 5.905e-09, 1.338), (-0.2607, 0.05185, -1.338), (-0.2607, 0.05185, 1.338), (-0.2456, 0.1017, -1.338), (-0.2456, 0.1017, 1.338), (-0.221, 0.1477, -1.338), (-0.221, 0.1477, 1.338), (-0.1879, 0.1879, -1.338), (-0.1879, 0.1879, 1.338), (-0.1477, 0.221, -1.338), (-0.1477, 0.221, 1.338), (-0.1017, 0.2456, -1.338), (-0.1017, 0.2456, 1.338), (-0.05185, 0.2607, -1.338), (-0.05185, 0.2607, 1.338), (0.0, 1.0, -1.0), (0.1951, 0.9808, -1.0), (0.1951, 0.9808, 1.0), (0.0, 1.0, 1.0), (0.3827, 0.9239, -1.0), (0.3827, 0.9239, 1.0), (0.5556, 0.8315, -1.0), (0.5556, 0.8315, 1.0), (0.7071, 0.7071, -1.0), (0.7071, 0.7071, 1.0), (0.8315, 0.5556, -1.0), (0.8315, 0.5556, 1.0), (0.9239, 0.3827, -1.0), (0.9239, 0.3827, 1.0), (0.9808, 0.1951, -1.0), (0.9808, 0.1951, 1.0), (1.0, -4.371e-08, -1.0), (1.0, -4.371e-08, 1.0), (0.9808, -0.1951, -1.0), (0.9808, -0.1951, 1.0), (0.9239, -0.3827, -1.0), (0.9239, -0.3827, 1.0), (0.8315, -0.5556, -1.0), (0.8315, -0.5556, 1.0), (0.7071, -0.7071, -1.0), (0.7071, -0.7071, 1.0), (0.5556, -0.8315, -1.0), (0.5556, -0.8315, 1.0), (0.3827, -0.9239, -1.0), (0.3827, -0.9239, 1.0), (0.1951, -0.9808, -1.0), (0.1951, -0.9808, 1.0), (-8.742e-08, -1.0, -1.0), (-8.742e-08, -1.0, 1.0), (-0.1951, -0.9808, -1.0), (-0.1951, -0.9808, 1.0), (-0.3827, -0.9239, -1.0), (-0.3827, -0.9239, 1.0), (-0.5556, -0.8315, -1.0), (-0.5556, -0.8315, 1.0), (-0.7071, -0.7071, -1.0), (-0.7071, -0.7071, 1.0), (-0.8315, -0.5556, -1.0), (-0.8315, -0.5556, 1.0), (-0.9239, -0.3827, -1.0), (-0.9239, -0.3827, 1.0), (-0.9808, -0.1951, -1.0), (-0.9808, -0.1951, 1.0), (-1.0, 1.192e-08, -1.0), (-1.0, 1.192e-08, 1.0), (-0.9808, 0.1951, -1.0), (-0.9808, 0.1951, 1.0), (-0.9239, 0.3827, -1.0), (-0.9239, 0.3827, 1.0), (-0.8315, 0.5556, -1.0), (-0.8315, 0.5556, 1.0), (-0.7071, 0.7071, -1.0), (-0.7071, 0.7071, 1.0), (-0.5556, 0.8315, -1.0), (-0.5556, 0.8315, 1.0), (-0.3827, 0.9239, -1.0), (-0.3827, 0.9239, 1.0), (-0.1951, 0.9808, -1.0), (-0.1951, 0.9808, 1.0), (-3.224e-08, 0.8019, -1.338), (0.1564, 0.7865, -1.338), (0.1564, 0.7865, 1.338), (-1.928e-08, 0.8019, 1.338), (0.3069, 0.7408, -1.338), (0.3069, 0.7408, 1.338), (0.4455, 0.6667, -1.338), (0.4455, 0.6667, 1.338), (0.567, 0.567, -1.338), (0.567, 0.567, 1.338), (0.6667, 0.4455, -1.338), (0.6667, 0.4455, 1.338), (0.7408, 0.3069, -1.338), (0.7408, 0.3069, 1.338), (0.7865, 0.1564, -1.338), (0.7865, 0.1564, 1.338), (0.8019, -3.778e-08, -1.338), (0.8019, -3.778e-08, 1.338), (0.7865, -0.1564, -1.338), (0.7865, -0.1564, 1.338), (0.7408, -0.3069, -1.338), (0.7408, -0.3069, 1.338), (0.6667, -0.4455, -1.338), (0.6667, -0.4455, 1.338), (0.567, -0.567, -1.338), (0.567, -0.567, 1.338), (0.4455, -0.6667, -1.338), (0.4455, -0.6667, 1.338), (0.3069, -0.7408, -1.338), (0.3069, -0.7408, 1.338), (0.1564, -0.7865, -1.338), (0.1564, -0.7865, 1.338), (-8.258e-08, -0.8019, -1.338), (-6.962e-08, -0.8019, 1.338), (-0.1564, -0.7865, -1.338), (-0.1564, -0.7865, 1.338), (-0.3069, -0.7408, -1.338), (-0.3069, -0.7408, 1.338), (-0.4455, -0.6667, -1.338), (-0.4455, -0.6667, 1.338), (-0.567, -0.567, -1.338), (-0.567, -0.567, 1.338), (-0.6667, -0.4455, -1.338), (-0.6667, -0.4455, 1.338), (-0.7408, -0.3069, -1.338), (-0.7408, -0.3069, 1.338), (-0.7865, -0.1564, -1.338), (-0.7865, -0.1564, 1.338), (-0.8019, 1.192e-08, -1.338), (-0.8019, 1.192e-08, 1.338), (-0.7865, 0.1564, -1.338), (-0.7865, 0.1564, 1.338), (-0.7408, 0.3069, -1.338), (-0.7408, 0.3069, 1.338), (-0.6667, 0.4455, -1.338), (-0.6667, 0.4455, 1.338), (-0.567, 0.567, -1.338), (-0.567, 0.567, 1.338), (-0.4455, 0.6667, -1.338), (-0.4455, 0.6667, 1.338), (-0.3069, 0.7408, -1.338), (-0.3069, 0.7408, 1.338), (-0.1564, 0.7865, -1.338), (-0.1564, 0.7865, 1.338), (2.742e-07, 0.2658, -2.146), (0.05185, 0.2607, -2.146), (0.05185, 0.2607, 2.146), (-4.309e-07, 0.2658, 2.146), (0.1017, 0.2456, -2.146), (0.1017, 0.2456, 2.146), (0.1477, 0.221, -2.146), (0.1477, 0.221, 2.146), (0.1879, 0.1879, -2.146), (0.1879, 0.1879, 2.146), (0.221, 0.1477, -2.146), (0.221, 0.1477, 2.146), (0.2456, 0.1017, -2.146), (0.2456, 0.1017, 2.146), (0.2607, 0.05185, -2.146), (0.2607, 0.05185, 2.146), (0.2658, -1.201e-07, -2.146), (0.2658, -1.201e-07, 2.146), (0.2607, -0.05185, -2.146), (0.2607, -0.05185, 2.146), (0.2456, -0.1017, -2.146), (0.2456, -0.1017, 2.146), (0.221, -0.1477, -2.146), (0.221, -0.1477, 2.146), (0.1879, -0.1879, -2.146), (0.1879, -0.1879, 2.146), (0.1477, -0.221, -2.146), (0.1477, -0.221, 2.146), (0.1017, -0.2456, -2.146), (0.1017, -0.2456, 2.146), (0.05185, -0.2607, -2.146), (0.05185, -0.2607, 2.146), (3.503e-07, -0.2658, -2.146), (-4.652e-07, -0.2658, 2.146), (-0.05185, -0.2607, -2.146), (-0.05185, -0.2607, 2.146), (-0.1017, -0.2456, -2.146), (-0.1017, -0.2456, 2.146), (-0.1477, -0.221, -2.146), (-0.1477, -0.221, 2.146), (-0.1879, -0.1879, -2.146), (-0.1879, -0.1879, 2.146), (-0.221, -0.1477, -2.146), (-0.221, -0.1477, 2.146), (-0.2456, -0.1017, -2.146), (-0.2456, -0.1017, 2.146), (-0.2607, -0.05185, -2.146), (-0.2607, -0.05185, 2.146), (-0.2658, 1.062e-07, -2.146), (-0.2658, 5.905e-09, 2.146), (-0.2607, 0.05185, -2.146), (-0.2607, 0.05185, 2.146), (-0.2456, 0.1017, -2.146), (-0.2456, 0.1017, 2.146), (-0.221, 0.1477, -2.146), (-0.221, 0.1477, 2.146), (-0.1879, 0.1879, -2.146), (-0.1879, 0.1879, 2.146), (-0.1477, 0.221, -2.146), (-0.1477, 0.221, 2.146), (-0.1017, 0.2456, -2.146), (-0.1017, 0.2456, 2.146), (-0.05185, 0.2607, -2.146), (-0.05185, 0.2607, 2.146)], [], [(64, 67, 66, 65), (65, 66, 69, 68), (68, 69, 71, 70), (70, 71, 73, 72), (72, 73, 75, 74), (74, 75, 77, 76), (76, 77, 79, 78), (78, 79, 81, 80), (80, 81, 83, 82), (82, 83, 85, 84), (84, 85, 87, 86), (86, 87, 89, 88), (88, 89, 91, 90), (90, 91, 93, 92), (92, 93, 95, 94), (94, 95, 97, 96), (96, 97, 99, 98), (98, 99, 101, 100), (100, 101, 103, 102), (102, 103, 105, 104), (104, 105, 107, 106), (106, 107, 109, 108), (108, 109, 111, 110), (110, 111, 113, 112), (112, 113, 115, 114), (114, 115, 117, 116), (116, 117, 119, 118), (118, 119, 121, 120), (120, 121, 123, 122), (122, 123, 125, 124), (19, 17, 209, 211), (124, 125, 127, 126), (126, 127, 67, 64), (45, 43, 235, 237), (129, 128, 64, 65), (131, 130, 66, 67), (132, 129, 65, 68), (130, 133, 69, 66), (134, 132, 68, 70), (133, 135, 71, 69), (136, 134, 70, 72), (135, 137, 73, 71), (138, 136, 72, 74), (137, 139, 75, 73), (140, 138, 74, 76), (139, 141, 77, 75), (142, 140, 76, 78), (141, 143, 79, 77), (144, 142, 78, 80), (143, 145, 81, 79), (146, 144, 80, 82), (145, 147, 83, 81), (148, 146, 82, 84), (147, 149, 85, 83), (150, 148, 84, 86), (149, 151, 87, 85), (152, 150, 86, 88), (151, 153, 89, 87), (154, 152, 88, 90), (153, 155, 91, 89), (156, 154, 90, 92), (155, 157, 93, 91), (158, 156, 92, 94), (157, 159, 95, 93), (160, 158, 94, 96), (159, 161, 97, 95), (162, 160, 96, 98), (161, 163, 99, 97), (164, 162, 98, 100), (163, 165, 101, 99), (166, 164, 100, 102), (165, 167, 103, 101), (168, 166, 102, 104), (167, 169, 105, 103), (170, 168, 104, 106), (169, 171, 107, 105), (172, 170, 106, 108), (171, 173, 109, 107), (174, 172, 108, 110), (173, 175, 111, 109), (176, 174, 110, 112), (175, 177, 113, 111), (178, 176, 112, 114), (177, 179, 115, 113), (180, 178, 114, 116), (179, 181, 117, 115), (182, 180, 116, 118), (181, 183, 119, 117), (184, 182, 118, 120), (183, 185, 121, 119), (186, 184, 120, 122), (185, 187, 123, 121), (188, 186, 122, 124), (187, 189, 125, 123), (190, 188, 124, 126), (189, 191, 127, 125), (128, 190, 126, 64), (191, 131, 67, 127), (2, 0, 128, 129), (1, 3, 130, 131), (4, 2, 129, 132), (3, 5, 133, 130), (6, 4, 132, 134), (5, 7, 135, 133), (8, 6, 134, 136), (7, 9, 137, 135), (10, 8, 136, 138), (9, 11, 139, 137), (12, 10, 138, 140), (11, 13, 141, 139), (14, 12, 140, 142), (13, 15, 143, 141), (16, 14, 142, 144), (15, 17, 145, 143), (18, 16, 144, 146), (17, 19, 147, 145), (20, 18, 146, 148), (19, 21, 149, 147), (22, 20, 148, 150), (21, 23, 151, 149), (24, 22, 150, 152), (23, 25, 153, 151), (26, 24, 152, 154), (25, 27, 155, 153), (28, 26, 154, 156), (27, 29, 157, 155), (30, 28, 156, 158), (29, 31, 159, 157), (32, 30, 158, 160), (31, 33, 161, 159), (34, 32, 160, 162), (33, 35, 163, 161), (36, 34, 162, 164), (35, 37, 165, 163), (38, 36, 164, 166), (37, 39, 167, 165), (40, 38, 166, 168), (39, 41, 169, 167), (42, 40, 168, 170), (41, 43, 171, 169), (44, 42, 170, 172), (43, 45, 173, 171), (46, 44, 172, 174), (45, 47, 175, 173), (48, 46, 174, 176), (47, 49, 177, 175), (50, 48, 176, 178), (49, 51, 179, 177), (52, 50, 178, 180), (51, 53, 181, 179), (54, 52, 180, 182), (53, 55, 183, 181), (56, 54, 182, 184), (55, 57, 185, 183), (58, 56, 184, 186), (57, 59, 187, 185), (60, 58, 186, 188), (59, 61, 189, 187), (62, 60, 188, 190), (61, 63, 191, 189), (0, 62, 190, 128), (63, 1, 131, 191), (194, 195, 255, 253, 251, 249, 247, 245, 243, 241, 239, 237, 235, 233, 231, 229, 227, 225, 223, 221, 219, 217, 215, 213, 211, 209, 207, 205, 203, 201, 199, 197), (192, 193, 196, 198, 200, 202, 204, 206, 208, 210, 212, 214, 216, 218, 220, 222, 224, 226, 228, 230, 232, 234, 236, 238, 240, 242, 244, 246, 248, 250, 252, 254), (44, 46, 238, 236), (18, 20, 212, 210), (47, 45, 237, 239), (21, 19, 211, 213), (46, 48, 240, 238), (20, 22, 214, 212), (49, 47, 239, 241), (23, 21, 213, 215), (48, 50, 242, 240), (22, 24, 216, 214), (51, 49, 241, 243), (25, 23, 215, 217), (50, 52, 244, 242), (24, 26, 218, 216), (53, 51, 243, 245), (27, 25, 217, 219), (52, 54, 246, 244), (26, 28, 220, 218), (0, 2, 193, 192), (55, 53, 245, 247), (29, 27, 219, 221), (3, 1, 195, 194), (54, 56, 248, 246), (28, 30, 222, 220), (2, 4, 196, 193), (57, 55, 247, 249), (31, 29, 221, 223), (5, 3, 194, 197), (56, 58, 250, 248), (30, 32, 224, 222), (4, 6, 198, 196), (59, 57, 249, 251), (33, 31, 223, 225), (7, 5, 197, 199), (58, 60, 252, 250), (32, 34, 226, 224), (6, 8, 200, 198), (61, 59, 251, 253), (35, 33, 225, 227), (9, 7, 199, 201), (60, 62, 254, 252), (34, 36, 228, 226), (8, 10, 202, 200), (63, 61, 253, 255), (37, 35, 227, 229), (11, 9, 201, 203), (62, 0, 192, 254), (36, 38, 230, 228), (10, 12, 204, 202), (1, 63, 255, 195), (39, 37, 229, 231), (13, 11, 203, 205), (38, 40, 232, 230), (12, 14, 206, 204), (41, 39, 231, 233), (15, 13, 205, 207), (40, 42, 234, 232), (14, 16, 208, 206), (43, 41, 233, 235), (17, 15, 207, 209), (42, 44, 236, 234), (16, 18, 210, 208)])
_uv = me_cylinder_009.uv_layers.new(name='UVMap')
_uv.uv.foreach_set('vector', [1.0, 0.5, 1.0, 1.0, 0.9688, 1.0, 0.9688, 0.5, 0.9688, 0.5, 0.9688, 1.0, 0.9375, 1.0, 0.9375, 0.5, 0.9375, 0.5, 0.9375, 1.0, 0.9062, 1.0, 0.9062, 0.5, 0.9062, 0.5, 0.9062, 1.0, 0.875, 1.0, 0.875, 0.5, 0.875, 0.5, 0.875, 1.0, 0.8438, 1.0, 0.8438, 0.5, 0.8438, 0.5, 0.8438, 1.0, 0.8125, 1.0, 0.8125, 0.5, 0.8125, 0.5, 0.8125, 1.0, 0.7812, 1.0, 0.7812, 0.5, 0.7812, 0.5, 0.7812, 1.0, 0.75, 1.0, 0.75, 0.5, 0.75, 0.5, 0.75, 1.0, 0.7188, 1.0, 0.7188, 0.5, 0.7188, 0.5, 0.7188, 1.0, 0.6875, 1.0, 0.6875, 0.5, 0.6875, 0.5, 0.6875, 1.0, 0.6562, 1.0, 0.6562, 0.5, 0.6562, 0.5, 0.6562, 1.0, 0.625, 1.0, 0.625, 0.5, 0.625, 0.5, 0.625, 1.0, 0.5938, 1.0, 0.5938, 0.5, 0.5938, 0.5, 0.5938, 1.0, 0.5625, 1.0, 0.5625, 0.5, 0.5625, 0.5, 0.5625, 1.0, 0.5312, 1.0, 0.5312, 0.5, 0.5312, 0.5, 0.5312, 1.0, 0.5, 1.0, 0.5, 0.5, 0.5, 0.5, 0.5, 1.0, 0.4688, 1.0, 0.4688, 0.5, 0.4688, 0.5, 0.4688, 1.0, 0.4375, 1.0, 0.4375, 0.5, 0.4375, 0.5, 0.4375, 1.0, 0.4062, 1.0, 0.4062, 0.5, 0.4062, 0.5, 0.4062, 1.0, 0.375, 1.0, 0.375, 0.5, 0.375, 0.5, 0.375, 1.0, 0.3438, 1.0, 0.3438, 0.5, 0.3438, 0.5, 0.3438, 1.0, 0.3125, 1.0, 0.3125, 0.5, 0.3125, 0.5, 0.3125, 1.0, 0.2812, 1.0, 0.2812, 0.5, 0.2812, 0.5, 0.2812, 1.0, 0.25, 1.0, 0.25, 0.5, 0.25, 0.5, 0.25, 1.0, 0.2188, 1.0, 0.2188, 0.5, 0.2188, 0.5, 0.2188, 1.0, 0.1875, 1.0, 0.1875, 0.5, 0.1875, 0.5, 0.1875, 1.0, 0.1562, 1.0, 0.1562, 0.5, 0.1562, 0.5, 0.1562, 1.0, 0.125, 1.0, 0.125, 0.5, 0.125, 0.5, 0.125, 1.0, 0.09375, 1.0, 0.09375, 0.5, 0.09375, 0.5, 0.09375, 1.0, 0.0625, 1.0, 0.0625, 0.5, 0.3126, 0.2376, 0.3138, 0.25, 0.3138, 0.25, 0.3126, 0.2376, 0.0625, 0.5, 0.0625, 1.0, 0.03125, 1.0, 0.03125, 0.5, 0.03125, 0.5, 0.03125, 1.0, 0.0, 1.0, 0.0, 0.5, 0.1911, 0.2256, 0.197, 0.2146, 0.197, 0.2146, 0.1911, 0.2256, 0.7875, 0.4388, 0.75, 0.4425, 0.75, 0.49, 0.7968, 0.4854, 0.25, 0.4425, 0.2875, 0.4388, 0.2968, 0.4854, 0.25, 0.49, 0.8236, 0.4278, 0.7875, 0.4388, 0.7968, 0.4854, 0.8418, 0.4717, 0.2875, 0.4388, 0.3236, 0.4278, 0.3418, 0.4717, 0.2968, 0.4854, 0.8569, 0.41, 0.8236, 0.4278, 0.8418, 0.4717, 0.8833, 0.4496, 0.3236, 0.4278, 0.3569, 0.41, 0.3833, 0.4496, 0.3418, 0.4717, 0.8861, 0.3861, 0.8569, 0.41, 0.8833, 0.4496, 0.9197, 0.4197, 0.3569, 0.41, 0.3861, 0.3861, 0.4197, 0.4197, 0.3833, 0.4496, 0.91, 0.3569, 0.8861, 0.3861, 0.9197, 0.4197, 0.9496, 0.3833, 0.3861, 0.3861, 0.41, 0.3569, 0.4496, 0.3833, 0.4197, 0.4197, 0.9278, 0.3236, 0.91, 0.3569, 0.9496, 0.3833, 0.9717, 0.3418, 0.41, 0.3569, 0.4278, 0.3236, 0.4717, 0.3418, 0.4496, 0.3833, 0.9388, 0.2875, 0.9278, 0.3236, 0.9717, 0.3418, 0.9854, 0.2968, 0.4278, 0.3236, 0.4388, 0.2875, 0.4854, 0.2968, 0.4717, 0.3418, 0.9425, 0.25, 0.9388, 0.2875, 0.9854, 0.2968, 0.99, 0.25, 0.4388, 0.2875, 0.4425, 0.25, 0.49, 0.25, 0.4854, 0.2968, 0.9388, 0.2125, 0.9425, 0.25, 0.99, 0.25, 0.9854, 0.2032, 0.4425, 0.25, 0.4388, 0.2125, 0.4854, 0.2032, 0.49, 0.25, 0.9278, 0.1764, 0.9388, 0.2125, 0.9854, 0.2032, 0.9717, 0.1582, 0.4388, 0.2125, 0.4278, 0.1764, 0.4717, 0.1582, 0.4854, 0.2032, 0.91, 0.1431, 0.9278, 0.1764, 0.9717, 0.1582, 0.9496, 0.1167, 0.4278, 0.1764, 0.41, 0.1431, 0.4496, 0.1167, 0.4717, 0.1582, 0.8861, 0.1139, 0.91, 0.1431, 0.9496, 0.1167, 0.9197, 0.08029, 0.41, 0.1431, 0.3861, 0.1139, 0.4197, 0.08029, 0.4496, 0.1167, 0.8569, 0.08998, 0.8861, 0.1139, 0.9197, 0.08029, 0.8833, 0.05045, 0.3861, 0.1139, 0.3569, 0.08998, 0.3833, 0.05045, 0.4197, 0.08029, 0.8236, 0.0722, 0.8569, 0.08998, 0.8833, 0.05045, 0.8418, 0.02827, 0.3569, 0.08998, 0.3236, 0.0722, 0.3418, 0.02827, 0.3833, 0.05045, 0.7875, 0.06125, 0.8236, 0.0722, 0.8418, 0.02827, 0.7968, 0.01461, 0.3236, 0.0722, 0.2875, 0.06125, 0.2968, 0.01461, 0.3418, 0.02827, 0.75, 0.05755, 0.7875, 0.06125, 0.7968, 0.01461, 0.75, 0.01, 0.2875, 0.06125, 0.25, 0.05755, 0.25, 0.01, 0.2968, 0.01461, 0.7125, 0.06125, 0.75, 0.05755, 0.75, 0.01, 0.7032, 0.01461, 0.25, 0.05755, 0.2125, 0.06125, 0.2032, 0.01461, 0.25, 0.01, 0.6764, 0.0722, 0.7125, 0.06125, 0.7032, 0.01461, 0.6582, 0.02827, 0.2125, 0.06125, 0.1764, 0.0722, 0.1582, 0.02827, 0.2032, 0.01461, 0.6431, 0.08998, 0.6764, 0.0722, 0.6582, 0.02827, 0.6167, 0.05045, 0.1764, 0.0722, 0.1431, 0.08998, 0.1167, 0.05045, 0.1582, 0.02827, 0.6139, 0.1139, 0.6431, 0.08998, 0.6167, 0.05045, 0.5803, 0.08029, 0.1431, 0.08998, 0.1139, 0.1139, 0.08029, 0.08029, 0.1167, 0.05045, 0.59, 0.1431, 0.6139, 0.1139, 0.5803, 0.08029, 0.5504, 0.1167, 0.1139, 0.1139, 0.08998, 0.1431, 0.05045, 0.1167, 0.08029, 0.08029, 0.5722, 0.1764, 0.59, 0.1431, 0.5504, 0.1167, 0.5283, 0.1582, 0.08998, 0.1431, 0.0722, 0.1764, 0.02827, 0.1582, 0.05045, 0.1167, 0.5612, 0.2125, 0.5722, 0.1764, 0.5283, 0.1582, 0.5146, 0.2032, 0.0722, 0.1764, 0.06125, 0.2125, 0.01461, 0.2032, 0.02827, 0.1582, 0.5575, 0.25, 0.5612, 0.2125, 0.5146, 0.2032, 0.51, 0.25, 0.06125, 0.2125, 0.05755, 0.25, 0.01, 0.25, 0.01461, 0.2032, 0.5612, 0.2875, 0.5575, 0.25, 0.51, 0.25, 0.5146, 0.2968, 0.05755, 0.25, 0.06125, 0.2875, 0.01461, 0.2968, 0.01, 0.25, 0.5722, 0.3236, 0.5612, 0.2875, 0.5146, 0.2968, 0.5283, 0.3418, 0.06125, 0.2875, 0.0722, 0.3236, 0.02827, 0.3418, 0.01461, 0.2968, 0.59, 0.3569, 0.5722, 0.3236, 0.5283, 0.3418, 0.5504, 0.3833, 0.0722, 0.3236, 0.08998, 0.3569, 0.05045, 0.3833, 0.02827, 0.3418, 0.6139, 0.3861, 0.59, 0.3569, 0.5504, 0.3833, 0.5803, 0.4197, 0.08998, 0.3569, 0.1139, 0.3861, 0.08029, 0.4197, 0.05045, 0.3833, 0.6431, 0.41, 0.6139, 0.3861, 0.5803, 0.4197, 0.6167, 0.4496, 0.1139, 0.3861, 0.1431, 0.41, 0.1167, 0.4496, 0.08029, 0.4197, 0.6764, 0.4278, 0.6431, 0.41, 0.6167, 0.4496, 0.6582, 0.4717, 0.1431, 0.41, 0.1764, 0.4278, 0.1582, 0.4717, 0.1167, 0.4496, 0.7125, 0.4388, 0.6764, 0.4278, 0.6582, 0.4717, 0.7032, 0.4854, 0.1764, 0.4278, 0.2125, 0.4388, 0.2032, 0.4854, 0.1582, 0.4717, 0.75, 0.4425, 0.7125, 0.4388, 0.7032, 0.4854, 0.75, 0.49, 0.2125, 0.4388, 0.25, 0.4425, 0.25, 0.49, 0.2032, 0.4854, 0.7624, 0.3126, 0.75, 0.3138, 0.75, 0.4425, 0.7875, 0.4388, 0.25, 0.3138, 0.2624, 0.3126, 0.2875, 0.4388, 0.25, 0.4425, 0.7744, 0.3089, 0.7624, 0.3126, 0.7875, 0.4388, 0.8236, 0.4278, 0.2624, 0.3126, 0.2744, 0.3089, 0.3236, 0.4278, 0.2875, 0.4388, 0.7854, 0.303, 0.7744, 0.3089, 0.8236, 0.4278, 0.8569, 0.41, 0.2744, 0.3089, 0.2854, 0.303, 0.3569, 0.41, 0.3236, 0.4278, 0.7951, 0.2951, 0.7854, 0.303, 0.8569, 0.41, 0.8861, 0.3861, 0.2854, 0.303, 0.2951, 0.2951, 0.3861, 0.3861, 0.3569, 0.41, 0.803, 0.2854, 0.7951, 0.2951, 0.8861, 0.3861, 0.91, 0.3569, 0.2951, 0.2951, 0.303, 0.2854, 0.41, 0.3569, 0.3861, 0.3861, 0.8089, 0.2744, 0.803, 0.2854, 0.91, 0.3569, 0.9278, 0.3236, 0.303, 0.2854, 0.3089, 0.2744, 0.4278, 0.3236, 0.41, 0.3569, 0.8126, 0.2624, 0.8089, 0.2744, 0.9278, 0.3236, 0.9388, 0.2875, 0.3089, 0.2744, 0.3126, 0.2624, 0.4388, 0.2875, 0.4278, 0.3236, 0.8138, 0.25, 0.8126, 0.2624, 0.9388, 0.2875, 0.9425, 0.25, 0.3126, 0.2624, 0.3138, 0.25, 0.4425, 0.25, 0.4388, 0.2875, 0.8126, 0.2376, 0.8138, 0.25, 0.9425, 0.25, 0.9388, 0.2125, 0.3138, 0.25, 0.3126, 0.2376, 0.4388, 0.2125, 0.4425, 0.25, 0.8089, 0.2256, 0.8126, 0.2376, 0.9388, 0.2125, 0.9278, 0.1764, 0.3126, 0.2376, 0.3089, 0.2256, 0.4278, 0.1764, 0.4388, 0.2125, 0.803, 0.2146, 0.8089, 0.2256, 0.9278, 0.1764, 0.91, 0.1431, 0.3089, 0.2256, 0.303, 0.2146, 0.41, 0.1431, 0.4278, 0.1764, 0.7951, 0.2049, 0.803, 0.2146, 0.91, 0.1431, 0.8861, 0.1139, 0.303, 0.2146, 0.2951, 0.2049, 0.3861, 0.1139, 0.41, 0.1431, 0.7854, 0.197, 0.7951, 0.2049, 0.8861, 0.1139, 0.8569, 0.08998, 0.2951, 0.2049, 0.2854, 0.197, 0.3569, 0.08998, 0.3861, 0.1139, 0.7744, 0.1911, 0.7854, 0.197, 0.8569, 0.08998, 0.8236, 0.0722, 0.2854, 0.197, 0.2744, 0.1911, 0.3236, 0.0722, 0.3569, 0.08998, 0.7624, 0.1874, 0.7744, 0.1911, 0.8236, 0.0722, 0.7875, 0.06125, 0.2744, 0.1911, 0.2624, 0.1874, 0.2875, 0.06125, 0.3236, 0.0722, 0.75, 0.1862, 0.7624, 0.1874, 0.7875, 0.06125, 0.75, 0.05755, 0.2624, 0.1874, 0.25, 0.1862, 0.25, 0.05755, 0.2875, 0.06125, 0.7376, 0.1874, 0.75, 0.1862, 0.75, 0.05755, 0.7125, 0.06125, 0.25, 0.1862, 0.2376, 0.1874, 0.2125, 0.06125, 0.25, 0.05755, 0.7256, 0.1911, 0.7376, 0.1874, 0.7125, 0.06125, 0.6764, 0.0722, 0.2376, 0.1874, 0.2256, 0.1911, 0.1764, 0.0722, 0.2125, 0.06125, 0.7146, 0.197, 0.7256, 0.1911, 0.6764, 0.0722, 0.6431, 0.08998, 0.2256, 0.1911, 0.2146, 0.197, 0.1431, 0.08998, 0.1764, 0.0722, 0.7049, 0.2049, 0.7146, 0.197, 0.6431, 0.08998, 0.6139, 0.1139, 0.2146, 0.197, 0.2049, 0.2049, 0.1139, 0.1139, 0.1431, 0.08998, 0.697, 0.2146, 0.7049, 0.2049, 0.6139, 0.1139, 0.59, 0.1431, 0.2049, 0.2049, 0.197, 0.2146, 0.08998, 0.1431, 0.1139, 0.1139, 0.6911, 0.2256, 0.697, 0.2146, 0.59, 0.1431, 0.5722, 0.1764, 0.197, 0.2146, 0.1911, 0.2256, 0.0722, 0.1764, 0.08998, 0.1431, 0.6874, 0.2376, 0.6911, 0.2256, 0.5722, 0.1764, 0.5612, 0.2125, 0.1911, 0.2256, 0.1874, 0.2376, 0.06125, 0.2125, 0.0722, 0.1764, 0.6862, 0.25, 0.6874, 0.2376, 0.5612, 0.2125, 0.5575, 0.25, 0.1874, 0.2376, 0.1862, 0.25, 0.05755, 0.25, 0.06125, 0.2125, 0.6874, 0.2624, 0.6862, 0.25, 0.5575, 0.25, 0.5612, 0.2875, 0.1862, 0.25, 0.1874, 0.2624, 0.06125, 0.2875, 0.05755, 0.25, 0.6911, 0.2744, 0.6874, 0.2624, 0.5612, 0.2875, 0.5722, 0.3236, 0.1874, 0.2624, 0.1911, 0.2744, 0.0722, 0.3236, 0.06125, 0.2875, 0.697, 0.2854, 0.6911, 0.2744, 0.5722, 0.3236, 0.59, 0.3569, 0.1911, 0.2744, 0.197, 0.2854, 0.08998, 0.3569, 0.0722, 0.3236, 0.7049, 0.2951, 0.697, 0.2854, 0.59, 0.3569, 0.6139, 0.3861, 0.197, 0.2854, 0.2049, 0.2951, 0.1139, 0.3861, 0.08998, 0.3569, 0.7146, 0.303, 0.7049, 0.2951, 0.6139, 0.3861, 0.6431, 0.41, 0.2049, 0.2951, 0.2146, 0.303, 0.1431, 0.41, 0.1139, 0.3861, 0.7256, 0.3089, 0.7146, 0.303, 0.6431, 0.41, 0.6764, 0.4278, 0.2146, 0.303, 0.2256, 0.3089, 0.1764, 0.4278, 0.1431, 0.41, 0.7376, 0.3126, 0.7256, 0.3089, 0.6764, 0.4278, 0.7125, 0.4388, 0.2256, 0.3089, 0.2376, 0.3126, 0.2125, 0.4388, 0.1764, 0.4278, 0.75, 0.3138, 0.7376, 0.3126, 0.7125, 0.4388, 0.75, 0.4425, 0.2376, 0.3126, 0.25, 0.3138, 0.25, 0.4425, 0.2125, 0.4388, 0.2624, 0.3126, 0.25, 0.3138, 0.2376, 0.3126, 0.2256, 0.3089, 0.2146, 0.303, 0.2049, 0.2951, 0.197, 0.2854, 0.1911, 0.2744, 0.1874, 0.2624, 0.1862, 0.25, 0.1874, 0.2376, 0.1911, 0.2256, 0.197, 0.2146, 0.2049, 0.2049, 0.2146, 0.197, 0.2256, 0.1911, 0.2376, 0.1874, 0.25, 0.1862, 0.2624, 0.1874, 0.2744, 0.1911, 0.2854, 0.197, 0.2951, 0.2049, 0.303, 0.2146, 0.3089, 0.2256, 0.3126, 0.2376, 0.3138, 0.25, 0.3126, 0.2624, 0.3089, 0.2744, 0.303, 0.2854, 0.2951, 0.2951, 0.2854, 0.303, 0.2744, 0.3089, 0.75, 0.3138, 0.7624, 0.3126, 0.7744, 0.3089, 0.7854, 0.303, 0.7951, 0.2951, 0.803, 0.2854, 0.8089, 0.2744, 0.8126, 0.2624, 0.8138, 0.25, 0.8126, 0.2376, 0.8089, 0.2256, 0.803, 0.2146, 0.7951, 0.2049, 0.7854, 0.197, 0.7744, 0.1911, 0.7624, 0.1874, 0.75, 0.1862, 0.7376, 0.1874, 0.7256, 0.1911, 0.7146, 0.197, 0.7049, 0.2049, 0.697, 0.2146, 0.6911, 0.2256, 0.6874, 0.2376, 0.6862, 0.25, 0.6874, 0.2624, 0.6911, 0.2744, 0.697, 0.2854, 0.7049, 0.2951, 0.7146, 0.303, 0.7256, 0.3089, 0.7376, 0.3126, 0.6911, 0.2256, 0.6874, 0.2376, 0.6874, 0.2376, 0.6911, 0.2256, 0.8126, 0.2376, 0.8089, 0.2256, 0.8089, 0.2256, 0.8126, 0.2376, 0.1874, 0.2376, 0.1911, 0.2256, 0.1911, 0.2256, 0.1874, 0.2376, 0.3089, 0.2256, 0.3126, 0.2376, 0.3126, 0.2376, 0.3089, 0.2256, 0.6874, 0.2376, 0.6862, 0.25, 0.6862, 0.25, 0.6874, 0.2376, 0.8089, 0.2256, 0.803, 0.2146, 0.803, 0.2146, 0.8089, 0.2256, 0.1862, 0.25, 0.1874, 0.2376, 0.1874, 0.2376, 0.1862, 0.25, 0.303, 0.2146, 0.3089, 0.2256, 0.3089, 0.2256, 0.303, 0.2146, 0.6862, 0.25, 0.6874, 0.2624, 0.6874, 0.2624, 0.6862, 0.25, 0.803, 0.2146, 0.7951, 0.2049, 0.7951, 0.2049, 0.803, 0.2146, 0.1874, 0.2624, 0.1862, 0.25, 0.1862, 0.25, 0.1874, 0.2624, 0.2951, 0.2049, 0.303, 0.2146, 0.303, 0.2146, 0.2951, 0.2049, 0.6874, 0.2624, 0.6911, 0.2744, 0.6911, 0.2744, 0.6874, 0.2624, 0.7951, 0.2049, 0.7854, 0.197, 0.7854, 0.197, 0.7951, 0.2049, 0.1911, 0.2744, 0.1874, 0.2624, 0.1874, 0.2624, 0.1911, 0.2744, 0.2854, 0.197, 0.2951, 0.2049, 0.2951, 0.2049, 0.2854, 0.197, 0.6911, 0.2744, 0.697, 0.2854, 0.697, 0.2854, 0.6911, 0.2744, 0.7854, 0.197, 0.7744, 0.1911, 0.7744, 0.1911, 0.7854, 0.197, 0.75, 0.3138, 0.7624, 0.3126, 0.7624, 0.3126, 0.75, 0.3138, 0.197, 0.2854, 0.1911, 0.2744, 0.1911, 0.2744, 0.197, 0.2854, 0.2744, 0.1911, 0.2854, 0.197, 0.2854, 0.197, 0.2744, 0.1911, 0.2624, 0.3126, 0.25, 0.3138, 0.25, 0.3138, 0.2624, 0.3126, 0.697, 0.2854, 0.7049, 0.2951, 0.7049, 0.2951, 0.697, 0.2854, 0.7744, 0.1911, 0.7624, 0.1874, 0.7624, 0.1874, 0.7744, 0.1911, 0.7624, 0.3126, 0.7744, 0.3089, 0.7744, 0.3089, 0.7624, 0.3126, 0.2049, 0.2951, 0.197, 0.2854, 0.197, 0.2854, 0.2049, 0.2951, 0.2624, 0.1874, 0.2744, 0.1911, 0.2744, 0.1911, 0.2624, 0.1874, 0.2744, 0.3089, 0.2624, 0.3126, 0.2624, 0.3126, 0.2744, 0.3089, 0.7049, 0.2951, 0.7146, 0.303, 0.7146, 0.303, 0.7049, 0.2951, 0.7624, 0.1874, 0.75, 0.1862, 0.75, 0.1862, 0.7624, 0.1874, 0.7744, 0.3089, 0.7854, 0.303, 0.7854, 0.303, 0.7744, 0.3089, 0.2146, 0.303, 0.2049, 0.2951, 0.2049, 0.2951, 0.2146, 0.303, 0.25, 0.1862, 0.2624, 0.1874, 0.2624, 0.1874, 0.25, 0.1862, 0.2854, 0.303, 0.2744, 0.3089, 0.2744, 0.3089, 0.2854, 0.303, 0.7146, 0.303, 0.7256, 0.3089, 0.7256, 0.3089, 0.7146, 0.303, 0.75, 0.1862, 0.7376, 0.1874, 0.7376, 0.1874, 0.75, 0.1862, 0.7854, 0.303, 0.7951, 0.2951, 0.7951, 0.2951, 0.7854, 0.303, 0.2256, 0.3089, 0.2146, 0.303, 0.2146, 0.303, 0.2256, 0.3089, 0.2376, 0.1874, 0.25, 0.1862, 0.25, 0.1862, 0.2376, 0.1874, 0.2951, 0.2951, 0.2854, 0.303, 0.2854, 0.303, 0.2951, 0.2951, 0.7256, 0.3089, 0.7376, 0.3126, 0.7376, 0.3126, 0.7256, 0.3089, 0.7376, 0.1874, 0.7256, 0.1911, 0.7256, 0.1911, 0.7376, 0.1874, 0.7951, 0.2951, 0.803, 0.2854, 0.803, 0.2854, 0.7951, 0.2951, 0.2376, 0.3126, 0.2256, 0.3089, 0.2256, 0.3089, 0.2376, 0.3126, 0.2256, 0.1911, 0.2376, 0.1874, 0.2376, 0.1874, 0.2256, 0.1911, 0.303, 0.2854, 0.2951, 0.2951, 0.2951, 0.2951, 0.303, 0.2854, 0.7376, 0.3126, 0.75, 0.3138, 0.75, 0.3138, 0.7376, 0.3126, 0.7256, 0.1911, 0.7146, 0.197, 0.7146, 0.197, 0.7256, 0.1911, 0.803, 0.2854, 0.8089, 0.2744, 0.8089, 0.2744, 0.803, 0.2854, 0.25, 0.3138, 0.2376, 0.3126, 0.2376, 0.3126, 0.25, 0.3138, 0.2146, 0.197, 0.2256, 0.1911, 0.2256, 0.1911, 0.2146, 0.197, 0.3089, 0.2744, 0.303, 0.2854, 0.303, 0.2854, 0.3089, 0.2744, 0.7146, 0.197, 0.7049, 0.2049, 0.7049, 0.2049, 0.7146, 0.197, 0.8089, 0.2744, 0.8126, 0.2624, 0.8126, 0.2624, 0.8089, 0.2744, 0.2049, 0.2049, 0.2146, 0.197, 0.2146, 0.197, 0.2049, 0.2049, 0.3126, 0.2624, 0.3089, 0.2744, 0.3089, 0.2744, 0.3126, 0.2624, 0.7049, 0.2049, 0.697, 0.2146, 0.697, 0.2146, 0.7049, 0.2049, 0.8126, 0.2624, 0.8138, 0.25, 0.8138, 0.25, 0.8126, 0.2624, 0.197, 0.2146, 0.2049, 0.2049, 0.2049, 0.2049, 0.197, 0.2146, 0.3138, 0.25, 0.3126, 0.2624, 0.3126, 0.2624, 0.3138, 0.25, 0.697, 0.2146, 0.6911, 0.2256, 0.6911, 0.2256, 0.697, 0.2146, 0.8138, 0.25, 0.8126, 0.2376, 0.8126, 0.2376, 0.8138, 0.25])
me_cylinder_009.use_remesh_fix_poles = True
me_cylinder_009.use_remesh_preserve_attributes = False
me_cylinder_009.update()
me_cylinder_011 = bpy.data.meshes.new('Cylinder.011')
me_cylinder_011.from_pydata([(-2.454e-08, 0.641, -1.0), (0.0, 1.0, 1.0), (0.2453, 0.5922, -1.0), (0.3827, 0.9239, 1.0), (0.4533, 0.4533, -1.0), (0.7071, 0.7071, 1.0), (0.5922, 0.2453, -1.0), (0.9239, 0.3827, 1.0), (0.641, -6.007e-08, -1.0), (1.0, -4.371e-08, 1.0), (0.5922, -0.2453, -1.0), (0.9239, -0.3827, 1.0), (0.4533, -0.4533, -1.0), (0.7071, -0.7071, 1.0), (0.2453, -0.5922, -1.0), (0.3827, -0.9239, 1.0), (-6.288e-08, -0.641, -1.0), (-8.742e-08, -1.0, 1.0), (-0.2453, -0.5922, -1.0), (-0.3827, -0.9239, 1.0), (-0.4533, -0.4533, -1.0), (-0.7071, -0.7071, 1.0), (-0.5922, -0.2453, -1.0), (-0.9239, -0.3827, 1.0), (-0.641, -1.262e-08, -1.0), (-1.0, 1.192e-08, 1.0), (-0.5922, 0.2453, -1.0), (-0.9239, 0.3827, 1.0), (-0.4533, 0.4533, -1.0), (-0.7071, 0.7071, 1.0), (-0.2453, 0.5922, -1.0), (-0.3827, 0.9239, 1.0), (0.0872, 1.438, -1.0), (0.4699, 1.362, -1.0), (0.4699, 1.362, 1.0), (0.0872, 1.438, 1.0), (1.079, 0.9554, 1.0), (1.079, 0.9554, -1.0), (1.296, 0.631, -1.0), (1.296, 0.631, 1.0), (1.438, -0.0872, 1.0), (1.438, -0.0872, -1.0), (1.362, -0.4699, -1.0), (1.362, -0.4699, 1.0), (0.9554, -1.079, 1.0), (0.9554, -1.079, -1.0), (0.631, -1.296, -1.0), (0.631, -1.296, 1.0), (-0.0872, -1.438, 1.0), (-0.0872, -1.438, -1.0), (-0.4699, -1.362, -1.0), (-0.4699, -1.362, 1.0), (-1.079, -0.9554, 1.0), (-1.079, -0.9554, -1.0), (-1.296, -0.631, -1.0), (-1.296, -0.631, 1.0), (-1.438, 0.0872, 1.0), (-1.438, 0.0872, -1.0), (-1.362, 0.4699, -1.0), (-1.362, 0.4699, 1.0), (-0.9554, 1.079, 1.0), (-0.9554, 1.079, -1.0), (-0.631, 1.296, -1.0), (-0.631, 1.296, 1.0), (0.0, 1.0, -1.0), (0.3827, 0.9239, -1.0), (0.7071, 0.7071, -1.0), (0.9239, 0.3827, -1.0), (1.0, -4.371e-08, -1.0), (0.9239, -0.3827, -1.0), (0.7071, -0.7071, -1.0), (0.3827, -0.9239, -1.0), (-8.742e-08, -1.0, -1.0), (-0.3827, -0.9239, -1.0), (-0.7071, -0.7071, -1.0), (-0.9239, -0.3827, -1.0), (-1.0, 1.192e-08, -1.0), (-0.9239, 0.3827, -1.0), (-0.7071, 0.7071, -1.0), (-0.3827, 0.9239, -1.0), (-1.853e-08, 0.641, -0.3599), (0.2453, 0.5922, -0.3599), (0.4533, 0.4533, -0.3599), (0.5922, 0.2453, -0.3599), (0.641, -6.007e-08, -0.3599), (0.5922, -0.2453, -0.3599), (0.4533, -0.4533, -0.3599), (0.2453, -0.5922, -0.3599), (-5.687e-08, -0.641, -0.3599), (-0.2453, -0.5922, -0.3599), (-0.4533, -0.4533, -0.3599), (-0.5922, -0.2453, -0.3599), (-0.641, -1.262e-08, -0.3599), (-0.5922, 0.2453, -0.3599), (-0.4533, 0.4533, -0.3599), (-0.2453, 0.5922, -0.3599)], [], [(31, 79, 62, 63), (65, 3, 5, 66), (70, 13, 44, 45), (67, 7, 9, 68), (75, 74, 53, 54), (69, 11, 13, 70), (29, 31, 63, 60), (71, 15, 17, 72), (74, 21, 52, 53), (73, 19, 21, 74), (3, 65, 33, 34), (75, 23, 25, 76), (79, 78, 61, 62), (77, 27, 29, 78), (3, 1, 31, 29, 27, 25, 23, 21, 19, 17, 15, 13, 11, 9, 7, 5), (64, 1, 35, 32), (79, 31, 1, 64), (22, 24, 92, 91), (32, 35, 34, 33), (37, 36, 39, 38), (41, 40, 43, 42), (45, 44, 47, 46), (49, 48, 51, 50), (53, 52, 55, 54), (57, 56, 59, 58), (61, 60, 63, 62), (21, 23, 55, 52), (71, 70, 45, 46), (66, 5, 36, 37), (23, 75, 54, 55), (13, 15, 47, 44), (67, 66, 37, 38), (15, 71, 46, 47), (5, 7, 39, 36), (7, 67, 38, 39), (76, 25, 56, 57), (77, 76, 57, 58), (72, 17, 48, 49), (25, 27, 59, 56), (73, 72, 49, 50), (68, 9, 40, 41), (27, 77, 58, 59), (17, 19, 51, 48), (69, 68, 41, 42), (65, 64, 32, 33), (19, 73, 50, 51), (9, 11, 43, 40), (1, 3, 34, 35), (11, 69, 42, 43), (78, 29, 60, 61), (2, 0, 64, 65), (4, 2, 65, 66), (6, 4, 66, 67), (8, 6, 67, 68), (10, 8, 68, 69), (12, 10, 69, 70), (14, 12, 70, 71), (16, 14, 71, 72), (18, 16, 72, 73), (20, 18, 73, 74), (22, 20, 74, 75), (24, 22, 75, 76), (26, 24, 76, 77), (28, 26, 77, 78), (30, 28, 78, 79), (0, 30, 79, 64), (80, 81, 82, 83, 84, 85, 86, 87, 88, 89, 90, 91, 92, 93, 94, 95), (8, 10, 85, 84), (24, 26, 93, 92), (10, 12, 86, 85), (26, 28, 94, 93), (12, 14, 87, 86), (28, 30, 95, 94), (14, 16, 88, 87), (0, 2, 81, 80), (30, 0, 80, 95), (16, 18, 89, 88), (2, 4, 82, 81), (18, 20, 90, 89), (4, 6, 83, 82), (20, 22, 91, 90), (6, 8, 84, 83)])
_uv = me_cylinder_011.uv_layers.new(name='UVMap')
_uv.uv.foreach_set('vector', [0.0625, 1.0, 0.0625, 0.5, 0.0625, 0.5, 0.0625, 1.0, 0.9375, 0.5, 0.9375, 1.0, 0.875, 1.0, 0.875, 0.5, 0.625, 0.5, 0.625, 1.0, 0.625, 1.0, 0.625, 0.5, 0.8125, 0.5, 0.8125, 1.0, 0.75, 1.0, 0.75, 0.5, 0.5283, 0.1582, 0.5803, 0.08029, 0.5803, 0.08029, 0.5283, 0.1582, 0.6875, 0.5, 0.6875, 1.0, 0.625, 1.0, 0.625, 0.5, 0.08029, 0.4197, 0.1582, 0.4717, 0.1582, 0.4717, 0.08029, 0.4197, 0.5625, 0.5, 0.5625, 1.0, 0.5, 1.0, 0.5, 0.5, 0.375, 0.5, 0.375, 1.0, 0.375, 1.0, 0.375, 0.5, 0.4375, 0.5, 0.4375, 1.0, 0.375, 1.0, 0.375, 0.5, 0.9375, 1.0, 0.9375, 0.5, 0.9375, 0.5, 0.9375, 1.0, 0.3125, 0.5, 0.3125, 1.0, 0.25, 1.0, 0.25, 0.5, 0.6582, 0.4717, 0.5803, 0.4197, 0.5803, 0.4197, 0.6582, 0.4717, 0.1875, 0.5, 0.1875, 1.0, 0.125, 1.0, 0.125, 0.5, 0.3418, 0.4717, 0.25, 0.49, 0.1582, 0.4717, 0.08029, 0.4197, 0.02827, 0.3418, 0.01, 0.25, 0.02827, 0.1582, 0.08029, 0.08029, 0.1582, 0.02827, 0.25, 0.01, 0.3418, 0.02827, 0.4197, 0.08029, 0.4717, 0.1582, 0.49, 0.25, 0.4717, 0.3418, 0.4197, 0.4197, 0.0, 0.5, 0.0, 1.0, 0.0, 1.0, 0.0, 0.5, 0.0625, 0.5, 0.0625, 1.0, 0.0, 1.0, 0.0, 0.5, 0.6079, 0.1911, 0.5961, 0.25, 0.5961, 0.25, 0.6079, 0.1911, 1.0, 0.5, 1.0, 1.0, 0.9375, 1.0, 0.9375, 0.5, 0.875, 0.5, 0.875, 1.0, 0.8125, 1.0, 0.8125, 0.5, 0.75, 0.5, 0.75, 1.0, 0.6875, 1.0, 0.6875, 0.5, 0.625, 0.5, 0.625, 1.0, 0.5625, 1.0, 0.5625, 0.5, 0.5, 0.5, 0.5, 1.0, 0.4375, 1.0, 0.4375, 0.5, 0.375, 0.5, 0.375, 1.0, 0.3125, 1.0, 0.3125, 0.5, 0.25, 0.5, 0.25, 1.0, 0.1875, 1.0, 0.1875, 0.5, 0.125, 0.5, 0.125, 1.0, 0.0625, 1.0, 0.0625, 0.5, 0.08029, 0.08029, 0.02827, 0.1582, 0.02827, 0.1582, 0.08029, 0.08029, 0.8418, 0.02827, 0.9197, 0.08029, 0.9197, 0.08029, 0.8418, 0.02827, 0.875, 0.5, 0.875, 1.0, 0.875, 1.0, 0.875, 0.5, 0.3125, 1.0, 0.3125, 0.5, 0.3125, 0.5, 0.3125, 1.0, 0.4197, 0.08029, 0.3418, 0.02827, 0.3418, 0.02827, 0.4197, 0.08029, 0.9717, 0.3418, 0.9197, 0.4197, 0.9197, 0.4197, 0.9717, 0.3418, 0.5625, 1.0, 0.5625, 0.5, 0.5625, 0.5, 0.5625, 1.0, 0.4197, 0.4197, 0.4717, 0.3418, 0.4717, 0.3418, 0.4197, 0.4197, 0.8125, 1.0, 0.8125, 0.5, 0.8125, 0.5, 0.8125, 1.0, 0.25, 0.5, 0.25, 1.0, 0.25, 1.0, 0.25, 0.5, 0.5283, 0.3418, 0.51, 0.25, 0.51, 0.25, 0.5283, 0.3418, 0.5, 0.5, 0.5, 1.0, 0.5, 1.0, 0.5, 0.5, 0.01, 0.25, 0.02827, 0.3418, 0.02827, 0.3418, 0.01, 0.25, 0.6582, 0.02827, 0.75, 0.01, 0.75, 0.01, 0.6582, 0.02827, 0.75, 0.5, 0.75, 1.0, 0.75, 1.0, 0.75, 0.5, 0.1875, 1.0, 0.1875, 0.5, 0.1875, 0.5, 0.1875, 1.0, 0.25, 0.01, 0.1582, 0.02827, 0.1582, 0.02827, 0.25, 0.01, 0.9717, 0.1582, 0.99, 0.25, 0.99, 0.25, 0.9717, 0.1582, 0.8418, 0.4717, 0.75, 0.49, 0.75, 0.49, 0.8418, 0.4717, 0.4375, 1.0, 0.4375, 0.5, 0.4375, 0.5, 0.4375, 1.0, 0.49, 0.25, 0.4717, 0.1582, 0.4717, 0.1582, 0.49, 0.25, 0.25, 0.49, 0.3418, 0.4717, 0.3418, 0.4717, 0.25, 0.49, 0.6875, 1.0, 0.6875, 0.5, 0.6875, 0.5, 0.6875, 1.0, 0.125, 0.5, 0.125, 1.0, 0.125, 1.0, 0.125, 0.5, 0.8089, 0.3921, 0.75, 0.4039, 0.75, 0.49, 0.8418, 0.4717, 0.8588, 0.3588, 0.8089, 0.3921, 0.8418, 0.4717, 0.9197, 0.4197, 0.8921, 0.3089, 0.8588, 0.3588, 0.9197, 0.4197, 0.9717, 0.3418, 0.9039, 0.25, 0.8921, 0.3089, 0.9717, 0.3418, 0.99, 0.25, 0.8921, 0.1911, 0.9039, 0.25, 0.99, 0.25, 0.9717, 0.1582, 0.8588, 0.1412, 0.8921, 0.1911, 0.9717, 0.1582, 0.9197, 0.08029, 0.8089, 0.1079, 0.8588, 0.1412, 0.9197, 0.08029, 0.8418, 0.02827, 0.75, 0.09615, 0.8089, 0.1079, 0.8418, 0.02827, 0.75, 0.01, 0.6911, 0.1079, 0.75, 0.09615, 0.75, 0.01, 0.6582, 0.02827, 0.6412, 0.1412, 0.6911, 0.1079, 0.6582, 0.02827, 0.5803, 0.08029, 0.6079, 0.1911, 0.6412, 0.1412, 0.5803, 0.08029, 0.5283, 0.1582, 0.5961, 0.25, 0.6079, 0.1911, 0.5283, 0.1582, 0.51, 0.25, 0.6079, 0.3089, 0.5961, 0.25, 0.51, 0.25, 0.5283, 0.3418, 0.6412, 0.3588, 0.6079, 0.3089, 0.5283, 0.3418, 0.5803, 0.4197, 0.6911, 0.3921, 0.6412, 0.3588, 0.5803, 0.4197, 0.6582, 0.4717, 0.75, 0.4039, 0.6911, 0.3921, 0.6582, 0.4717, 0.75, 0.49, 0.75, 0.4039, 0.8089, 0.3921, 0.8588, 0.3588, 0.8921, 0.3089, 0.9039, 0.25, 0.8921, 0.1911, 0.8588, 0.1412, 0.8089, 0.1079, 0.75, 0.09615, 0.6911, 0.1079, 0.6412, 0.1412, 0.6079, 0.1911, 0.5961, 0.25, 0.6079, 0.3089, 0.6412, 0.3588, 0.6911, 0.3921, 0.9039, 0.25, 0.8921, 0.1911, 0.8921, 0.1911, 0.9039, 0.25, 0.5961, 0.25, 0.6079, 0.3089, 0.6079, 0.3089, 0.5961, 0.25, 0.8921, 0.1911, 0.8588, 0.1412, 0.8588, 0.1412, 0.8921, 0.1911, 0.6079, 0.3089, 0.6412, 0.3588, 0.6412, 0.3588, 0.6079, 0.3089, 0.8588, 0.1412, 0.8089, 0.1079, 0.8089, 0.1079, 0.8588, 0.1412, 0.6412, 0.3588, 0.6911, 0.3921, 0.6911, 0.3921, 0.6412, 0.3588, 0.8089, 0.1079, 0.75, 0.09615, 0.75, 0.09615, 0.8089, 0.1079, 0.75, 0.4039, 0.8089, 0.3921, 0.8089, 0.3921, 0.75, 0.4039, 0.6911, 0.3921, 0.75, 0.4039, 0.75, 0.4039, 0.6911, 0.3921, 0.75, 0.09615, 0.6911, 0.1079, 0.6911, 0.1079, 0.75, 0.09615, 0.8089, 0.3921, 0.8588, 0.3588, 0.8588, 0.3588, 0.8089, 0.3921, 0.6911, 0.1079, 0.6412, 0.1412, 0.6412, 0.1412, 0.6911, 0.1079, 0.8588, 0.3588, 0.8921, 0.3089, 0.8921, 0.3089, 0.8588, 0.3588, 0.6412, 0.1412, 0.6079, 0.1911, 0.6079, 0.1911, 0.6412, 0.1412, 0.8921, 0.3089, 0.9039, 0.25, 0.9039, 0.25, 0.8921, 0.3089])
me_cylinder_011.use_remesh_fix_poles = True
me_cylinder_011.use_remesh_preserve_attributes = False
me_cylinder_011.update()

# ---- objects
ob_sphere = bpy.data.objects.new('Sphere', me_sphere)
ob_cylinder = bpy.data.objects.new('Cylinder', me_cylinder)
ob_cylinder_001 = bpy.data.objects.new('Cylinder.001', me_cylinder_009)
ob_cylinder_002 = bpy.data.objects.new('Cylinder.002', me_cylinder_011)

# ---- transforms, parenting, visibility, modifiers, constraints
ob_sphere.location = (0.0, 0.0, 1.0)
ob_sphere.scale = (1.257, 1.257, 1.257)
ob_cylinder.location = (0.0, 0.0, 1.0)
ob_cylinder.scale = (1.752, 1.752, 0.07024)
ob_cylinder_001.location = (0.0, 0.0, 1.0)
ob_cylinder_001.rotation_euler = (0.0, 1.571, 0.0)
ob_cylinder_001.scale = (1.0, 1.0, 0.5911)
ob_cylinder_002.location = (0.0, 1.5, 1.594)
ob_cylinder_002.rotation_euler = (1.571, 0.0, 0.0)
ob_cylinder_002.scale = (0.3484, 0.3484, 0.1382)

# ---- collection membership
col_collection.objects.link(ob_sphere)
col_collection.objects.link(ob_cylinder)
col_collection.objects.link(ob_cylinder_001)
col_collection.objects.link(ob_cylinder_002)

# ---- scene / render settings (as saved in the file)
scene.frame_start = 1; scene.frame_end = 250; scene.frame_set(1)
scene.render.engine = 'BLENDER_EEVEE_NEXT'
scene.cycles.sampling_pattern = 'TABULATED_SOBOL'
scene.cycles.use_light_tree = False
scene.view_settings.view_transform = 'Filmic'
bpy.context.view_layer.update()

# ---- added for rendering (the .blend has no active camera and no usable light): camera, sun
cam_auto = bpy.data.cameras.new('AutoCamera')
cam_auto.lens = 50.0
cam_auto.sensor_width = 36.0
cam_auto.clip_end = 1000.0
ob_auto_camera = bpy.data.objects.new('AutoCamera', cam_auto)
scene.collection.objects.link(ob_auto_camera)
ob_auto_camera.location = (7.41444, -8.89733, 7.05024)
ob_auto_camera.rotation_euler = (1.09748, -7.21219e-08, 0.694738)
scene.camera = ob_auto_camera
light_auto_sun = bpy.data.lights.new('AutoSun', 'SUN')
light_auto_sun.energy = 3.0
light_auto_sun.angle = 0.0523599
ob_auto_sun = bpy.data.objects.new('AutoSun', light_auto_sun)
scene.collection.objects.link(ob_auto_sun)
ob_auto_sun.rotation_euler = (0.872665, 0.174533, 0.523599)
bpy.context.view_layer.update()
